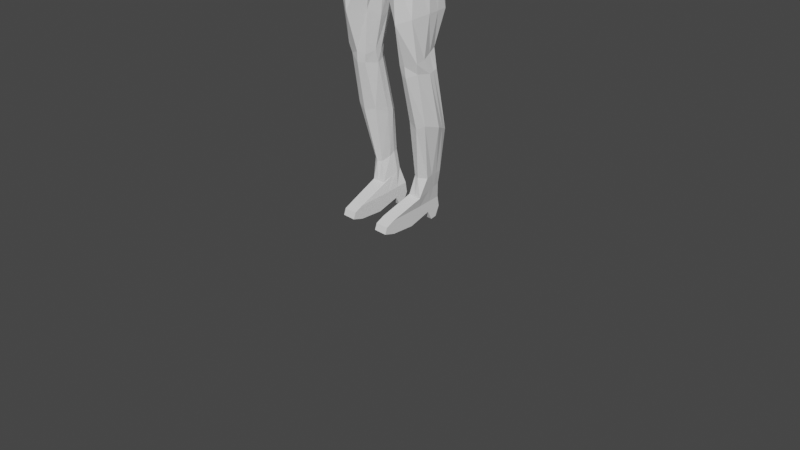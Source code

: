 # Source: ideling.blend  (saved by Blender 2.80.75; exported with 4.5.12 LTS)
import bpy
from mathutils import Matrix  # noqa: F401  (used for matrix-valued properties, if any)

bpy.ops.wm.read_factory_settings(use_empty=True)
scene = bpy.context.scene
scene.name = 'Scene'

# ---- collections
col_collection = bpy.data.collections.new('Collection'); scene.collection.children.link(col_collection)

# ---- world
world_world = bpy.data.worlds.new('World'); scene.world = world_world
world_world.use_nodes = True; world_world.node_tree.nodes.clear()
_N = world_world.node_tree.nodes; _L = world_world.node_tree.links
n0 = _N.new('ShaderNodeOutputWorld'); n0.name = 'World Output'; n0.location = (300, 300)
n1 = _N.new('ShaderNodeBackground'); n1.name = 'Background'; n1.location = (10, 300)
n1.inputs[0].default_value = (0.05088, 0.05088, 0.05088, 1.0)
_L.new(n1.outputs[0], n0.inputs[0])
n0.is_active_output = True
world_world.color = (0.05088, 0.05088, 0.05088)
world_world.use_sun_shadow = False
world_world.sun_shadow_jitter_overblur = 0.0

# ---- cameras
cam_camera = bpy.data.cameras.new('Camera')
cam_camera.clip_end = 100.0
cam_camera.ortho_scale = 7.314

# ---- meshes
me_cube = bpy.data.meshes.new('Cube')
me_cube.from_pydata([(-0.2588, -0.2378, 3.463), (-0.2626, -0.2305, 3.72), (-0.2278, 0.2073, 3.456), (-0.2214, 0.2184, 3.578), (1.124e-18, 0.3099, 4.006), (-0.004493, -0.2829, 3.995), (-0.3076, 0.2747, 3.974), (-0.3454, -0.2459, 3.984), (4.385e-17, 0.2187, 3.42), (-3.936e-17, 0.2187, 3.604), (4.966e-17, -0.3386, 3.446), (2.249e-18, -0.3149, 3.792), (-0.3411, -0.1792, 4.149), (-0.3386, 0.2795, 4.145), (1.124e-18, 0.2795, 4.196), (3.373e-18, -0.2289, 4.206), (-0.2873, -0.05104, 4.48), (-0.2667, 0.1642, 4.488), (-2.249e-18, 0.1529, 4.51), (-6.747e-18, -0.06681, 4.49), (4.966e-17, -0.3386, 3.446), (2.249e-18, -0.3149, 3.792), (-0.3886, 0.2664, 3.141), (-0.3283, -0.2612, 3.187), (-0.09944, 0.278, 2.899), (4.966e-17, -0.3695, 2.788), (4.966e-17, -0.3695, 2.788), (-0.48, 0.1025, 2.705), (-0.4631, -0.2618, 2.687), (-0.1221, 0.1573, 2.688), (-0.06864, -0.2954, 2.667), (-0.4465, 0.01935, 1.898), (-0.4671, -0.2183, 1.787), (-0.2061, -0.007127, 1.794), (-0.2361, -0.2142, 1.72), (-0.3718, 0.1959, 0.5948), (-0.3718, 0.02527, 0.5571), (-0.2433, 0.1943, 0.6349), (-0.2387, -0.01175, 0.5616), (-0.3334, 0.2096, 0.4436), (-0.3334, -0.03778, 0.3483), (-0.2075, 0.2037, 0.4413), (-0.1868, -0.03778, 0.3484), (-0.434, 0.2313, 3.066), (-0.3984, -0.2829, 3.01), (-0.03552, -0.3579, 2.752), (-0.448, 0.1781, 1.061), (-0.4593, -0.1004, 1.157), (-0.2406, -0.08905, 1.143), (-0.2412, 0.1603, 1.085), (-0.3036, 0.108, 0.1479), (-0.3036, -0.3547, 0.06444), (-0.1569, 0.108, 0.1481), (-0.1569, -0.3547, 0.06458), (-0.4642, -0.282, 2.209), (-0.1808, -0.2358, 2.17), (-0.5191, 0.08166, 2.264), (-0.1804, 0.07202, 2.13), (-0.2934, 0.2636, 3.219), (-0.2874, -0.2469, 3.304), (4.966e-17, -0.3541, 3.117), (6.802e-17, 0.3134, 2.982), (-0.4493, -0.1937, 1.683), (-0.2407, 0.02061, 1.695), (-0.4809, 0.01991, 1.702), (-0.2539, -0.2064, 1.632), (-0.1234, 0.2263, 3.431), (-0.192, 0.3099, 4.02), (-0.1402, -0.3149, 3.756), (-0.2079, -0.2924, 4.019), (-0.1402, 0.2187, 3.568), (-0.1492, -0.3386, 3.446), (-0.1807, 0.2795, 4.169), (-0.1807, -0.2289, 4.179), (-0.1322, 0.1529, 4.574), (-0.1322, -0.06681, 4.554), (-0.1492, -0.3386, 3.446), (-0.1402, -0.3149, 3.756), (-0.1978, 0.3439, 2.896), (-0.2071, -0.3695, 3.066), (-0.3245, 0.1676, 2.678), (-0.3245, -0.3897, 2.704), (-0.3368, 0.05093, 1.817), (-0.3266, -0.2426, 1.738), (-0.3021, 0.2048, 0.6085), (-0.2917, -0.027, 0.5545), (-0.265, 0.2096, 0.4437), (-0.265, -0.03778, 0.3483), (-0.2747, -0.3791, 2.953), (-0.3273, 0.2996, 2.85), (-0.363, -0.1224, 1.103), (-0.3577, 0.2279, 1.011), (-0.2352, 0.108, 0.148), (-0.2352, -0.3547, 0.06451), (-0.333, 0.1502, 2.194), (-0.333, -0.3649, 2.154), (-0.1672, 0.3867, 3.041), (-0.1672, -0.3541, 3.269), (-0.3397, 0.06578, 1.741), (-0.3339, -0.2317, 1.623), (-0.2803, -0.05707, 3.452), (-0.2626, -0.04811, 3.63), (-0.3597, -0.002532, 4.031), (1.124e-18, -0.002532, 4.006), (-1.855e-17, -0.04811, 3.698), (4.676e-17, -0.05992, 3.433), (-0.3386, 0.02532, 4.15), (2.249e-18, 0.02532, 4.201), (-0.2795, 0.04304, 4.5), (-4.498e-18, 0.04304, 4.5), (-0.4089, -0.05637, 3.224), (-0.0002641, -0.05627, 2.778), (-0.5335, -0.1381, 2.686), (-0.06723, -0.111, 2.693), (-0.4705, -0.1278, 1.814), (-0.1905, -0.1268, 1.752), (-0.3718, 0.08741, 0.5775), (-0.2242, 0.0863, 0.5963), (-0.3334, 0.08591, 0.396), (-0.1868, 0.08591, 0.3961), (-0.04698, -0.07813, 2.723), (-0.4933, -0.07781, 3.1), (-0.2131, 0.05522, 1.072), (-0.4871, 0.05522, 1.114), (-0.3036, -0.1162, 0.0665), (-0.1569, -0.1162, 0.06663), (-0.1302, -0.1073, 2.094), (-0.5103, -0.1073, 2.244), (6.503e-17, -0.01421, 3.021), (-0.3333, -0.01536, 3.283), (-0.4809, -0.06517, 1.668), (-0.199, -0.08459, 1.622), (-0.2352, -0.1162, 0.06656), (-0.1322, 0.04304, 4.564), (-0.3038, -0.3604, 0.2083), (-0.1571, -0.3604, 0.2084), (-0.3038, 0.2384, 0.278), (-0.1571, 0.2384, 0.2782), (-0.2354, 0.2384, 0.2781), (-0.2354, -0.3604, 0.2083), (-0.1571, -0.00403, 0.2453), (-0.3038, -0.00403, 0.2452), (-0.2352, -0.47, 0.09409), (-0.1569, -0.47, 0.09416), (-0.3038, -0.4473, 0.1605), (-0.3036, -0.47, 0.09403), (-0.2354, -0.4473, 0.1606), (-0.1572, -0.4473, 0.1606), (-0.2351, 0.1557, 0.05517), (-0.3034, 0.1557, 0.05511), (-0.3037, 0.2149, 0.06921), (-0.1568, 0.1557, 0.05525), (-0.2353, 0.2149, 0.06927), (-0.157, 0.2149, 0.06934), (-0.3037, 0.2564, 0.1709), (-0.3035, 0.1334, 0.09849), (-0.2353, 0.2564, 0.171), (-0.1569, 0.1334, 0.09863), (-0.1571, 0.2564, 0.171), (-0.2351, 0.1334, 0.09856), (-4.685e-18, -0.4035, 5.462), (2.889e-17, -0.3262, 4.736), (2.343e-18, 0.3578, 5.494), (1.406e-17, 0.3543, 4.669), (-0.3191, -0.3262, 4.796), (-0.3478, -0.367, 5.424), (-0.2917, 0.3403, 4.703), (-0.3492, 0.3183, 5.458), (0.0, -0.4387, 4.96), (3.123e-18, -0.4739, 5.267), (-2.421e-17, 0.4985, 4.851), (3.904e-18, 0.5161, 5.27), (-0.3689, -0.4182, 4.942), (-0.393, -0.4257, 5.296), (-0.3836, 0.413, 5.33), (-0.3542, 0.4689, 4.892), (-7.809e-19, 0.189, 5.605), (-4.685e-18, -0.2171, 5.637), (-0.241, 0.1865, 5.55), (-0.2374, -0.2171, 5.576), (-6.247e-18, 0.5336, 5.064), (-0.3941, 0.4498, 5.111), (-6.247e-18, -0.393, 5.064), (-0.3597, -0.4009, 5.056), (2.147e-17, 0.01407, 4.702), (-1.171e-18, -0.02286, 5.478), (-0.3191, 0.01407, 4.762), (-0.3508, -0.02286, 5.457), (-0.4176, 0.02989, 4.867), (-0.4176, 0.0211, 5.286), (-5.466e-18, -0.01407, 5.634), (-0.2374, -0.01407, 5.572), (-0.4387, 0.07033, 5.054), (-0.2152, -0.3262, 4.776), (-0.1575, 0.3681, 5.503), (-0.1628, 0.3679, 4.679), (-0.2365, -0.4035, 5.448), (-0.2815, -0.4387, 4.934), (-0.2815, -0.4739, 5.279), (-0.2105, 0.5135, 4.851), (-0.2224, 0.5173, 5.285), (-0.1601, 0.189, 5.589), (-0.1601, -0.2171, 5.596), (-0.2216, 0.5503, 5.065), (-0.2958, -0.393, 5.057), (-0.1546, -0.01414, 5.626), (-0.2152, 0.01407, 4.743), (-0.6123, 0.02468, 4.197), (-0.5872, 0.2312, 4.204), (-0.4618, 0.0424, 4.398), (-0.4776, 0.1724, 4.38), (-0.4705, -0.06322, 4.378), (-0.6147, -0.1429, 4.199), (-0.6837, 0.2637, 3.561), (-0.6912, 0.4127, 3.576), (-0.7038, 0.149, 3.593), (-0.8366, 0.2595, 3.665), (-0.8526, 0.3488, 3.655), (-0.8445, 0.1647, 3.654), (-1.142, 0.1225, 2.924), (-2.249e-18, 0.1391, 4.659), (-0.1136, 0.1391, 4.69), (-4.498e-18, 0.02926, 4.649), (-0.7026, 0.2664, 3.485), (-0.7308, 0.412, 3.504), (-0.7393, 0.1926, 3.488), (-0.9234, 0.2657, 3.548), (-0.9076, 0.3908, 3.549), (-0.9245, 0.1649, 3.528), (-1.054, 0.1027, 2.815), (-1.087, 0.2215, 2.867), (-1.066, 0.07106, 2.812), (-1.154, 0.1228, 2.889), (-1.171, 0.2198, 2.896), (-1.159, 0.07041, 2.87), (-1.053, 0.1268, 2.663), (-1.096, 0.2447, 2.707), (-1.099, 0.06331, 2.693), (-1.318, 0.1261, 2.721), (-1.29, 0.2297, 2.722), (-1.291, 0.04183, 2.695), (-8.916e-18, -0.0464, 4.649), (-0.1136, -0.0464, 4.679), (-0.1136, 0.02926, 4.68), (-0.2661, -0.236, 3.382), (4.966e-17, -0.3463, 3.281), (0.0004381, 0.2859, 3.195), (-0.2479, 0.2552, 3.32), (-0.1571, -0.3478, 3.358), (-0.145, 0.3134, 3.252), (-0.2964, -0.03707, 3.37), (5.589e-17, -0.03707, 3.227), (-0.3508, 0.1675, 5.465), (-0.3859, 0.2494, 4.879), (-0.4176, 0.2686, 5.287), (-0.2374, 0.08747, 5.57), (-0.4387, 0.302, 5.054), (1.776e-17, 0.1842, 4.686), (5.856e-19, 0.1675, 5.486), (-0.3191, 0.1842, 4.746), (-5.856e-18, 0.08747, 5.632), (-0.2152, 0.1842, 4.726), (-0.1521, 0.09724, 5.614), (2.662e-17, -0.2221, 4.726), (-3.61e-18, -0.2871, 5.467), (-0.3191, -0.2221, 4.785), (-4.924e-18, -0.155, 5.636), (-0.3508, -0.2871, 5.446), (-0.4176, -0.2953, 4.905), (-0.4176, -0.3224, 5.285), (-0.2374, -0.155, 5.575), (-0.4387, -0.2512, 5.054), (-0.1554, -0.1551, 5.609), (-0.2152, -0.2221, 4.766), (-0.3508, -0.155, 5.451), (-0.4176, -0.1327, 4.886), (-0.4176, -0.1507, 5.285), (-0.2374, -0.08454, 5.573), (-0.4387, -0.09045, 5.054), (2.405e-17, -0.104, 4.714), (-2.391e-18, -0.155, 5.472), (-0.3191, -0.104, 4.774), (-5.195e-18, -0.08454, 5.635), (-0.155, -0.08461, 5.617), (-0.2152, -0.104, 4.754), (-0.3639, -0.44, 5.173), (-1.562e-18, -0.4334, 5.165), (-0.2886, -0.4334, 5.168), (-0.4281, -0.2868, 5.169), (-0.4281, -0.1206, 5.17), (-0.03269, -0.3262, 4.742), (-0.02394, 0.3594, 5.495), (-0.03198, 0.5008, 4.851), (-0.03379, 0.5162, 5.272), (-0.02432, 0.189, 5.603), (-0.03367, 0.5362, 5.064), (-0.02349, -0.01408, 5.632), (-0.02473, 0.3564, 4.671), (-0.03593, -0.4035, 5.46), (-0.04278, -0.4387, 4.956), (-0.04278, -0.4739, 5.269), (-0.02432, -0.2171, 5.631), (-0.04494, -0.393, 5.063), (-0.03269, 0.01407, 4.709), (-0.02311, 0.08895, 5.629), (-0.03269, 0.1842, 4.692), (-0.02361, -0.155, 5.632), (-0.03269, -0.2221, 4.732), (-0.03269, -0.104, 4.72), (-0.02355, -0.08455, 5.632), (-0.04386, -0.4334, 5.166), (-0.08396, 0.3613, 4.674), (-0.122, -0.4035, 5.455), (-0.1452, -0.4387, 4.947), (-0.1452, -0.4739, 5.273), (-0.08257, -0.2171, 5.616), (-0.1526, -0.393, 5.06), (-0.111, 0.01407, 4.723), (-0.111, 0.1842, 4.707), (-0.111, -0.2221, 4.746), (-0.111, -0.104, 4.735), (-0.1489, -0.4334, 5.166), (-0.111, -0.3262, 4.757), (-0.08126, 0.3631, 5.499), (-0.1086, 0.5062, 4.851), (-0.1147, 0.5167, 5.278), (-0.08257, 0.189, 5.597), (-0.1143, 0.5422, 5.064), (-0.07976, -0.01411, 5.63), (-0.07847, 0.09251, 5.623), (-0.08015, -0.155, 5.622), (-0.07995, -0.08458, 5.626), (-0.2626, 0.09238, 3.581), (-0.3597, 0.162, 4.031), (-0.3386, 0.1591, 4.148), (-0.2795, 0.1009, 4.505), (-0.04634, 0.08263, 2.734), (-0.2109, 0.1164, 1.08), (-0.1393, -0.0136, 2.11), (6.917e-17, 0.1892, 2.989), (-0.201, -0.02547, 1.662), (-0.2545, 0.08966, 3.454), (1.124e-18, 0.162, 4.006), (-2.951e-17, 0.09238, 3.649), (4.523e-17, 0.08679, 3.426), (1.657e-18, 0.1591, 4.198), (-3.314e-18, 0.1009, 4.505), (-0.4198, 0.1085, 3.179), (-0.0004031, 0.122, 2.775), (-0.5538, -0.02918, 2.698), (-0.06723, 0.0357, 2.686), (-0.4579, -0.05032, 1.858), (-0.1838, -0.06003, 1.756), (-0.3718, 0.1445, 0.5866), (-0.2265, 0.1435, 0.6314), (-0.3334, 0.151, 0.4211), (-0.1868, 0.151, 0.4212), (-0.4968, 0.0673, 3.088), (-0.4665, 0.1199, 1.086), (-0.3036, 0.001813, 0.1094), (-0.1569, 0.001813, 0.1095), (-0.5149, -0.007821, 2.254), (-0.3195, 0.1489, 3.252), (-0.4809, -0.02038, 1.686), (-0.2352, 0.001813, 0.1094), (-0.1322, 0.1009, 4.57), (-0.1571, 0.1236, 0.2626), (-0.3038, 0.1236, 0.2625), (-0.6123, 0.1585, 4.194), (-0.4618, 0.1002, 4.404), (-0.6788, 0.3406, 3.564), (-0.858, 0.3118, 3.658), (-0.1136, 0.0871, 4.685), (-3.314e-18, 0.0871, 4.655), (-0.7013, 0.3604, 3.493), (-0.9221, 0.3597, 3.555), (-1.082, 0.1723, 2.853), (-1.175, 0.1717, 2.911), (-1.056, 0.1916, 2.671), (-1.321, 0.191, 2.729), (-0.2829, 0.1168, 3.34), (-0.4009, 0.04261, 4.432), (-0.4065, -0.0377, 4.419), (-0.5362, -0.1978, 4.18), (-0.5209, 0.2791, 4.176), (-0.4138, 0.1596, 4.415), (-0.7827, 0.1209, 3.641), (-0.8084, 0.4123, 3.633), (-0.8822, 0.113, 3.52), (-0.8473, 0.4445, 3.541), (-1.128, 0.07063, 2.85), (-1.14, 0.2172, 2.91), (-1.235, -0.003896, 2.733), (-1.23, 0.1264, 2.702), (-1.235, 0.2495, 2.718), (-1.233, 0.1912, 2.71), (-0.4009, 0.1005, 4.438), (-0.3431, -0.05101, 4.454), (-0.4296, 0.2793, 4.161), (-0.3402, 0.165, 4.455), (-0.7497, 0.4125, 3.605), (-0.7759, 0.4465, 3.525), (-1.124, 0.2263, 2.892), (-1.142, 0.1266, 2.682), (-1.147, 0.2498, 2.698), (-0.3401, 0.04283, 4.466), (-0.4406, -0.2029, 4.165), (-0.7573, 0.099, 3.598), (-0.7917, 0.1032, 3.465), (-1.097, 0.07084, 2.831), (-1.147, -0.003681, 2.714), (-1.144, 0.1914, 2.691), (-0.3401, 0.1007, 4.471), (-1.423e-18, -0.1521, 4.34), (-0.3148, -0.1522, 4.309), (-0.3065, 0.2295, 4.306), (-4.743e-19, 0.2195, 4.345), (-0.1577, 0.2195, 4.361), (-0.1577, -0.1521, 4.357), (-9.487e-19, 0.03372, 4.343), (-0.5463, -0.1051, 4.284), (-0.5352, 0.2033, 4.287), (-0.541, 0.03308, 4.292), (-0.541, 0.1309, 4.293), (-6.989e-19, 0.1315, 4.344), (-0.4702, 0.2225, 4.289), (-0.4667, -0.1385, 4.297), (-0.3886, -0.1447, 4.305), (-0.3872, 0.2251, 4.3), (-0.3891, 0.2661, 3.14), (-0.3876, 0.2668, 3.139), (-1.147, 0.06743, 2.905), (-1.048, 0.06957, 2.848), (-1.035, 0.1035, 2.851), (-1.068, 0.2238, 2.901), (-1.156, 0.221, 2.931), (-1.061, 0.1745, 2.887), (-1.162, 0.1738, 2.945), (-1.115, 0.06478, 2.886), (-1.124, 0.2215, 2.944), (-1.08, 0.06444, 2.865), (-1.105, 0.2302, 2.926)], [(20, 26), (344, 105), (128, 339), (8, 344)], [(341, 332, 3, 2), (102, 7, 12, 106), (70, 3, 6, 67), (418, 413, 19, 75), (68, 11, 5, 69), (343, 9, 4, 342), (101, 1, 7, 102), (66, 70, 9, 8), (69, 5, 15, 73), (67, 6, 13, 72), (342, 4, 14, 345), (133, 108, 16, 75), (106, 12, 215, 213), (424, 416, 18, 346), (417, 415, 17, 74), (362, 58, 22, 347), (10, 11, 21, 20), (71, 10, 20, 76), (357, 43, 27, 349), (97, 59, 23, 79), (96, 61, 24, 78), (79, 23, 44, 88), (95, 54, 32, 83), (120, 45, 30, 113), (80, 89, 78, 29), (88, 44, 28, 81), (358, 46, 35, 353), (361, 56, 31, 351), (126, 55, 34, 115), (94, 57, 33, 82), (117, 38, 42, 119), (122, 48, 38, 117), (91, 49, 37, 84), (90, 47, 36, 85), (134, 51, 145, 144), (84, 37, 41, 86), (85, 36, 40, 87), (353, 35, 39, 355), (111, 25, 45, 120), (347, 22, 429, 43, 357), (99, 62, 47, 90), (98, 63, 49, 91), (131, 65, 48, 122), (363, 64, 46, 358), (364, 92, 52, 360), (367, 136, 50, 359), (140, 135, 53, 125), (154, 156, 152, 150), (80, 29, 57, 94), (113, 30, 55, 126), (349, 27, 56, 361), (81, 28, 54, 95), (251, 245, 60, 128), (248, 244, 59, 97), (380, 247, 58, 362), (351, 31, 64, 363), (115, 34, 65, 131), (82, 33, 63, 98), (83, 32, 62, 99), (34, 83, 99, 65), (31, 82, 98, 64), (245, 248, 97, 60), (247, 249, 96, 58), (30, 81, 95, 55), (27, 80, 94, 56), (155, 154, 150, 149), (359, 50, 92, 364), (64, 98, 91, 46), (65, 99, 90, 48), (22, 430, 429), (38, 85, 87, 42), (35, 84, 86, 39), (139, 134, 144, 146), (48, 90, 85, 38), (46, 91, 84, 35), (56, 94, 82, 31), (45, 88, 81, 30), (43, 89, 80, 27), (55, 95, 83, 34), (25, 79, 88, 45), (58, 96, 430, 22), (60, 97, 79, 25), (0, 76, 77, 1), (20, 21, 77, 76), (416, 417, 74, 18), (18, 74, 221, 220), (4, 67, 72, 14), (7, 69, 73, 12), (2, 3, 70, 66), (1, 68, 69, 7), (414, 418, 75, 16), (11, 68, 77, 21), (9, 70, 67, 4), (19, 109, 222, 241), (51, 124, 132, 93), (352, 115, 131, 340), (32, 114, 130, 62), (244, 250, 129, 59), (28, 112, 127, 54), (350, 113, 126, 338), (366, 140, 125, 360), (134, 141, 124, 51), (93, 132, 125, 53), (62, 130, 123, 47), (340, 131, 122, 337), (23, 110, 121, 44), (348, 111, 120, 336), (36, 116, 118, 40), (337, 122, 117, 354), (354, 117, 119, 356), (338, 126, 115, 352), (54, 127, 114, 32), (47, 123, 116, 36), (336, 120, 113, 350), (44, 121, 112, 28), (59, 129, 110, 23), (413, 419, 109, 19), (382, 381, 209, 211), (365, 335, 108, 133), (5, 103, 107, 15), (332, 101, 102, 333), (11, 104, 103, 5), (333, 102, 106, 334), (0, 1, 101, 100), (40, 118, 141, 134), (356, 119, 140, 366), (42, 87, 139, 135), (39, 86, 138, 136), (86, 41, 137, 138), (119, 42, 135, 140), (355, 39, 136, 367), (87, 40, 134, 139), (146, 144, 145, 142), (147, 146, 142, 143), (51, 93, 142, 145), (93, 53, 143, 142), (53, 135, 147, 143), (135, 139, 146, 147), (152, 153, 151, 148), (150, 152, 148, 149), (158, 157, 151, 153), (156, 158, 153, 152), (157, 159, 148, 151), (159, 155, 149, 148), (92, 50, 155, 159), (52, 92, 159, 157), (138, 137, 158, 156), (137, 52, 157, 158), (50, 136, 154, 155), (136, 138, 156, 154), (293, 291, 162, 171), (259, 253, 175, 166), (307, 263, 161, 290), (287, 198, 173, 285), (254, 252, 167, 174), (193, 197, 172, 164), (198, 196, 165, 173), (297, 292, 170, 163), (258, 162, 176, 260), (272, 270, 179, 202), (267, 165, 179, 270), (298, 160, 177, 301), (194, 167, 178, 201), (292, 295, 180, 170), (253, 256, 181, 175), (197, 204, 183, 172), (275, 278, 192, 188), (252, 187, 191, 255), (262, 255, 191, 205), (280, 185, 190, 282), (276, 274, 187, 189), (305, 257, 184, 303), (281, 275, 188, 186), (259, 261, 206, 186), (329, 262, 205, 328), (313, 316, 204, 197), (175, 181, 203, 199), (323, 194, 201, 326), (165, 196, 202, 179), (330, 272, 202, 315), (166, 175, 199, 195), (314, 312, 196, 198), (322, 313, 197, 193), (321, 314, 198, 287), (265, 273, 193, 164), (174, 167, 194, 200), (422, 420, 211, 209), (423, 422, 209, 369), (426, 382, 211, 420), (398, 13, 214, 400), (425, 384, 208, 421), (396, 385, 210, 369), (373, 372, 243, 222), (383, 212, 218, 386), (334, 106, 213, 370), (212, 207, 216, 218), (368, 208, 217, 371), (216, 226, 228, 218), (387, 389, 227, 217), (407, 408, 225, 215), (213, 215, 225, 223), (433, 432, 231, 229), (431, 219, 232, 234), (365, 133, 243, 372), (222, 243, 242, 241), (390, 234, 240, 392), (402, 230, 236, 404), (441, 434, 230, 402), (438, 431, 234, 390), (437, 435, 233, 377), (436, 433, 229, 376), (393, 392, 240, 238), (395, 393, 238, 379), (377, 233, 239, 379), (376, 229, 235, 378), (234, 232, 238, 240), (229, 231, 237, 235), (370, 213, 223, 374), (371, 375, 226, 216), (346, 18, 220, 373), (75, 19, 241, 242), (133, 75, 242, 243), (0, 100, 250, 244), (2, 66, 249, 247), (10, 71, 248, 245), (341, 2, 247, 380), (71, 0, 244, 248), (105, 10, 245, 251), (326, 201, 262, 329), (166, 195, 261, 259), (297, 163, 257, 305), (201, 178, 255, 262), (167, 252, 255, 178), (188, 192, 256, 253), (185, 258, 260, 190), (189, 187, 252, 254), (186, 188, 253, 259), (281, 284, 273, 265), (331, 283, 272, 330), (164, 172, 268, 265), (173, 165, 267, 269), (285, 173, 269, 288), (160, 264, 266, 177), (172, 183, 271, 268), (274, 267, 270, 277), (283, 277, 270, 272), (308, 279, 263, 307), (303, 184, 279, 308), (205, 191, 277, 283), (187, 274, 277, 191), (328, 205, 283, 331), (186, 206, 284, 281), (265, 268, 275, 281), (269, 267, 274, 276), (288, 269, 276, 289), (264, 280, 282, 266), (268, 271, 278, 275), (316, 321, 287, 204), (204, 287, 285, 183), (325, 327, 203, 200), (200, 203, 181, 174), (174, 181, 256, 254), (254, 256, 192, 189), (189, 192, 278, 276), (278, 271, 288, 289), (271, 183, 285, 288), (171, 180, 295, 293), (182, 286, 310, 302), (190, 296, 309, 282), (317, 303, 308, 320), (320, 308, 307, 319), (282, 309, 306, 266), (311, 297, 305, 318), (176, 294, 304, 260), (286, 169, 300, 310), (161, 168, 299, 290), (169, 160, 298, 300), (266, 306, 301, 177), (162, 291, 294, 176), (168, 182, 302, 299), (260, 304, 296, 190), (318, 305, 303, 317), (324, 327, 295, 292), (312, 298, 301, 315), (311, 324, 292, 297), (319, 307, 290, 322), (325, 323, 291, 293), (200, 194, 323, 325), (273, 319, 322, 193), (195, 199, 324, 311), (196, 312, 315, 202), (199, 203, 327, 324), (261, 318, 317, 206), (195, 311, 318, 261), (284, 320, 319, 273), (206, 317, 320, 284), (293, 295, 327, 325), (302, 310, 321, 316), (296, 328, 331, 309), (309, 331, 330, 306), (294, 326, 329, 304), (310, 300, 314, 321), (290, 299, 313, 322), (300, 298, 312, 314), (306, 330, 315, 301), (291, 323, 326, 294), (299, 302, 316, 313), (304, 329, 328, 296), (100, 341, 380, 250), (109, 346, 373, 222), (217, 227, 375, 371), (214, 370, 374, 224), (230, 376, 378, 236), (232, 377, 379, 238), (394, 395, 379, 239), (434, 436, 376, 230), (219, 437, 377, 232), (74, 365, 372, 221), (207, 368, 371, 216), (13, 334, 370, 214), (220, 221, 372, 373), (381, 396, 369, 209), (421, 423, 369, 210), (118, 355, 367, 141), (41, 356, 366, 137), (6, 333, 334, 13), (3, 332, 333, 6), (74, 17, 335, 365), (61, 339, 348, 24), (57, 338, 352, 33), (37, 354, 356, 41), (49, 337, 354, 37), (63, 340, 337, 49), (137, 366, 360, 52), (29, 350, 338, 57), (33, 352, 340, 63), (124, 359, 364, 132), (114, 351, 363, 130), (250, 380, 362, 129), (112, 349, 361, 127), (141, 367, 359, 124), (132, 364, 360, 125), (130, 363, 358, 123), (110, 347, 357, 121), (116, 353, 355, 118), (127, 361, 351, 114), (123, 358, 353, 116), (121, 357, 349, 112), (129, 362, 347, 110), (419, 424, 346, 109), (103, 342, 345, 107), (104, 343, 342, 103), (100, 101, 332, 341), (405, 412, 396, 381), (404, 411, 395, 394), (411, 403, 393, 395), (403, 410, 392, 393), (440, 438, 390, 409), (435, 439, 391, 233), (233, 391, 394, 239), (409, 390, 392, 410), (218, 228, 388, 386), (400, 401, 389, 387), (406, 383, 386, 407), (412, 399, 385, 396), (428, 398, 384, 425), (208, 384, 387, 217), (427, 397, 382, 426), (397, 405, 381, 382), (16, 108, 405, 397), (414, 16, 397, 427), (415, 13, 398, 428), (335, 17, 399, 412), (12, 406, 407, 215), (214, 224, 401, 400), (231, 409, 410, 237), (432, 440, 409, 231), (235, 237, 410, 403), (378, 235, 403, 411), (236, 378, 411, 404), (108, 335, 412, 405), (439, 441, 402, 391), (391, 402, 404, 394), (386, 388, 408, 407), (384, 398, 400, 387), (17, 415, 428, 399), (12, 414, 427, 406), (406, 427, 426, 383), (399, 428, 425, 385), (107, 345, 424, 419), (208, 368, 423, 421), (385, 425, 421, 210), (383, 426, 420, 212), (368, 207, 422, 423), (207, 212, 420, 422), (15, 107, 419, 413), (12, 73, 418, 414), (14, 72, 417, 416), (72, 13, 415, 417), (345, 14, 416, 424), (73, 15, 413, 418), (249, 66, 8, 246), (96, 249, 246, 61), (348, 336, 29), (350, 29, 336), (24, 348, 29, 78), (389, 401, 441, 439), (429, 430, 78, 89, 43), (430, 96, 78), (225, 408, 440, 432), (227, 389, 439, 435), (408, 388, 438, 440), (226, 375, 437, 219), (224, 374, 436, 434), (374, 223, 433, 436), (375, 227, 435, 437), (388, 228, 431, 438), (401, 224, 434, 441), (228, 226, 219, 431), (223, 225, 432, 433)])
_uv = me_cube.uv_layers.new(name='UVMap')
_uv.uv.foreach_set('vector', [0.375, 0.1908, 0.625, 0.1908, 0.625, 0.25, 0.375, 0.25, 0.625, 0.125, 0.625, 0.0, 0.625, 0.0, 0.625, 0.125, 0.625, 0.3083, 0.625, 0.25, 0.625, 0.25, 0.625, 0.3083, 0.625, 0.9417, 0.625, 0.875, 0.625, 0.875, 0.625, 0.9417, 0.625, 0.9417, 0.625, 0.875, 0.625, 0.875, 0.625, 0.9417, 0.0, 0.0, 0.0, 0.0, 0.0, 0.0, 0.0, 0.0, 0.625, 0.125, 0.625, 0.0, 0.625, 0.0, 0.625, 0.125, 0.375, 0.3083, 0.625, 0.3083, 0.625, 0.375, 0.375, 0.375, 0.625, 0.9417, 0.625, 0.875, 0.625, 0.875, 0.625, 0.9417, 0.625, 0.3083, 0.625, 0.25, 0.625, 0.25, 0.625, 0.3083, 0.0, 0.0, 0.0, 0.0, 0.0, 0.0, 0.0, 0.0, 0.8167, 0.625, 0.875, 0.625, 0.875, 0.75, 0.8167, 0.75, 0.625, 0.125, 0.625, 0.0, 0.625, 0.0, 0.625, 0.125, 0.0, 0.0, 0.0, 0.0, 0.0, 0.0, 0.0, 0.0, 0.625, 0.3083, 0.625, 0.25, 0.625, 0.25, 0.625, 0.3083, 0.375, 0.1908, 0.375, 0.25, 0.375, 0.25, 0.375, 0.1908, 0.0, 0.0, 0.0, 0.0, 0.0, 0.0, 0.0, 0.0, 0.0, 0.0, 0.0, 0.0, 0.0, 0.0, 0.0, 0.0, 0.375, 0.1908, 0.375, 0.25, 0.375, 0.25, 0.375, 0.1908, 0.0, 0.0, 0.0, 0.0, 0.0, 0.0, 0.0, 0.0, 0.375, 0.3083, 0.375, 0.375, 0.375, 0.375, 0.375, 0.3083, 0.0, 0.0, 0.0, 0.0, 0.0, 0.0, 0.0, 0.0, 0.0, 0.0, 0.0, 0.0, 0.0, 0.0, 0.0, 0.0, 0.0, 0.0, 0.0, 0.0, 0.0, 0.0, 0.0, 0.0, 0.375, 0.3083, 0.375, 0.3083, 0.375, 0.3083, 0.375, 0.375, 0.0, 0.0, 0.0, 0.0, 0.0, 0.0, 0.0, 0.0, 0.375, 0.1908, 0.375, 0.25, 0.375, 0.25, 0.375, 0.1908, 0.375, 0.1908, 0.375, 0.25, 0.375, 0.25, 0.375, 0.1908, 0.0, 0.0, 0.0, 0.0, 0.0, 0.0, 0.0, 0.0, 0.375, 0.3083, 0.375, 0.375, 0.375, 0.375, 0.375, 0.3083, 0.0, 0.0, 0.0, 0.0, 0.0, 0.0, 0.0, 0.0, 0.0, 0.0, 0.0, 0.0, 0.0, 0.0, 0.0, 0.0, 0.375, 0.3083, 0.375, 0.375, 0.375, 0.375, 0.375, 0.3083, 0.0, 0.0, 0.0, 0.0, 0.0, 0.0, 0.0, 0.0, 0.375, 0.0, 0.375, 0.0, 0.375, 0.0, 0.375, 0.0, 0.375, 0.3083, 0.375, 0.375, 0.375, 0.375, 0.375, 0.3083, 0.0, 0.0, 0.0, 0.0, 0.0, 0.0, 0.0, 0.0, 0.375, 0.1908, 0.375, 0.25, 0.375, 0.25, 0.375, 0.1908, 0.0, 0.0, 0.0, 0.0, 0.0, 0.0, 0.0, 0.0, 0.375, 0.1908, 0.375, 0.25, 0.375, 0.25, 0.375, 0.25, 0.375, 0.1908, 0.0, 0.0, 0.0, 0.0, 0.0, 0.0, 0.0, 0.0, 0.375, 0.3083, 0.375, 0.375, 0.375, 0.375, 0.375, 0.3083, 0.0, 0.0, 0.0, 0.0, 0.0, 0.0, 0.0, 0.0, 0.375, 0.1908, 0.375, 0.25, 0.375, 0.25, 0.375, 0.1908, 0.2862, 0.2353, 0.375, 0.3083, 0.375, 0.375, 0.2862, 0.2862, 0.375, 0.1908, 0.375, 0.25, 0.375, 0.25, 0.375, 0.1908, 0.0, 0.0, 0.0, 0.0, 0.0, 0.0, 0.0, 0.0, 0.375, 0.25, 0.375, 0.3083, 0.375, 0.3083, 0.375, 0.25, 0.375, 0.3083, 0.375, 0.375, 0.375, 0.375, 0.375, 0.3083, 0.0, 0.0, 0.0, 0.0, 0.0, 0.0, 0.0, 0.0, 0.375, 0.1908, 0.375, 0.25, 0.375, 0.25, 0.375, 0.1908, 0.0, 0.0, 0.0, 0.0, 0.0, 0.0, 0.0, 0.0, 0.0, 0.0, 0.0, 0.0, 0.0, 0.0, 0.0, 0.0, 0.0, 0.0, 0.0, 0.0, 0.0, 0.0, 0.0, 0.0, 0.375, 0.1908, 0.375, 0.25, 0.375, 0.25, 0.375, 0.1908, 0.375, 0.1908, 0.375, 0.25, 0.375, 0.25, 0.375, 0.1908, 0.0, 0.0, 0.0, 0.0, 0.0, 0.0, 0.0, 0.0, 0.375, 0.3083, 0.375, 0.375, 0.375, 0.375, 0.375, 0.3083, 0.0, 0.0, 0.0, 0.0, 0.0, 0.0, 0.0, 0.0, 0.0, 0.0, 0.0, 0.0, 0.0, 0.0, 0.0, 0.0, 0.375, 0.25, 0.375, 0.3083, 0.375, 0.3083, 0.375, 0.25, 0.0, 0.0, 0.0, 0.0, 0.0, 0.0, 0.0, 0.0, 0.375, 0.25, 0.375, 0.3083, 0.375, 0.3083, 0.375, 0.25, 0.0, 0.0, 0.0, 0.0, 0.0, 0.0, 0.0, 0.0, 0.375, 0.25, 0.375, 0.3083, 0.375, 0.3083, 0.375, 0.25, 0.375, 0.25, 0.375, 0.25, 0.375, 0.25, 0.375, 0.25, 0.2862, 0.1908, 0.375, 0.25, 0.375, 0.3083, 0.2862, 0.2353, 0.375, 0.25, 0.375, 0.3083, 0.375, 0.3083, 0.375, 0.25, 0.0, 0.0, 0.0, 0.0, 0.0, 0.0, 0.0, 0.0, 0.375, 0.25, 0.375, 0.2503, 0.375, 0.25, 0.0, 0.0, 0.0, 0.0, 0.0, 0.0, 0.0, 0.0, 0.375, 0.25, 0.375, 0.3083, 0.375, 0.3083, 0.375, 0.25, 0.0, 0.0, 0.0, 0.0, 0.0, 0.0, 0.0, 0.0, 0.0, 0.0, 0.0, 0.0, 0.0, 0.0, 0.0, 0.0, 0.375, 0.25, 0.375, 0.3083, 0.375, 0.3083, 0.375, 0.25, 0.375, 0.25, 0.375, 0.3083, 0.375, 0.3083, 0.375, 0.25, 0.0, 0.0, 0.0, 0.0, 0.0, 0.0, 0.0, 0.0, 0.375, 0.25, 0.375, 0.3083, 0.375, 0.3083, 0.375, 0.25, 0.0, 0.0, 0.0, 0.0, 0.0, 0.0, 0.0, 0.0, 0.0, 0.0, 0.0, 0.0, 0.0, 0.0, 0.0, 0.0, 0.375, 0.25, 0.375, 0.3083, 0.375, 0.2503, 0.375, 0.25, 0.0, 0.0, 0.0, 0.0, 0.0, 0.0, 0.0, 0.0, 0.375, 0.0, 0.375, 0.9417, 0.625, 0.9417, 0.625, 0.0, 0.375, 0.875, 0.625, 0.875, 0.625, 0.9417, 0.375, 0.9417, 0.625, 0.375, 0.625, 0.3083, 0.625, 0.3083, 0.625, 0.375, 0.625, 0.375, 0.625, 0.3083, 0.625, 0.3083, 0.625, 0.375, 0.625, 0.375, 0.625, 0.3083, 0.625, 0.3083, 0.625, 0.375, 0.625, 1.0, 0.625, 0.9417, 0.625, 0.9417, 0.625, 1.0, 0.375, 0.25, 0.625, 0.25, 0.625, 0.3083, 0.375, 0.3083, 0.625, 1.0, 0.625, 0.9417, 0.625, 0.9417, 0.625, 1.0, 0.625, 1.0, 0.625, 0.9417, 0.625, 0.9417, 0.625, 1.0, 0.625, 0.875, 0.625, 0.9417, 0.625, 0.9417, 0.625, 0.875, 0.625, 0.375, 0.625, 0.3083, 0.625, 0.3083, 0.625, 0.375, 0.0, 0.0, 0.0, 0.0, 0.0, 0.0, 0.0, 0.0, 0.0, 0.0, 0.1875, 0.125, 0.1875, 0.1541, 0.0, 0.0, 0.0, 0.0, 0.0, 0.0, 0.0, 0.0, 0.0, 0.0, 0.375, 0.0, 0.375, 0.125, 0.375, 0.125, 0.375, 0.0, 0.375, 7.807e-10, 0.375, 0.125, 0.375, 0.125, 0.375, 1.561e-09, 0.375, 0.0, 0.375, 0.125, 0.375, 0.125, 0.375, 0.0, 0.0, 0.0, 0.0, 0.0, 0.0, 0.0, 0.0, 0.0, 0.0, 0.0, 0.0, 0.0, 0.0, 0.0, 0.0, 0.0, 0.375, 0.0, 0.375, 0.125, 0.375, 0.125, 0.375, 0.0, 0.0, 0.0, 0.1875, 0.1541, 0.1875, 0.1875, 0.0, 0.0, 0.375, 0.0, 0.375, 0.125, 0.375, 0.125, 0.375, 0.0, 0.0, 0.0, 0.0, 0.0, 0.0, 0.0, 0.0, 0.0, 0.375, 0.0, 0.375, 0.125, 0.375, 0.125, 0.375, 0.0, 0.0, 0.0, 0.0, 0.0, 0.0, 0.0, 0.0, 0.0, 0.375, 0.0, 0.375, 0.125, 0.375, 0.125, 0.375, 0.0, 0.0, 0.0, 0.0, 0.0, 0.0, 0.0, 0.0, 0.0, 0.0, 0.0, 0.0, 0.0, 0.0, 0.0, 0.0, 0.0, 0.0, 0.0, 0.0, 0.0, 0.0, 0.0, 0.0, 0.0, 0.375, 0.0, 0.375, 0.125, 0.375, 0.125, 0.375, 0.0, 0.375, 0.0, 0.375, 0.125, 0.375, 0.125, 0.375, 0.0, 0.0, 0.0, 0.0, 0.0, 0.0, 0.0, 0.0, 0.0, 0.375, 0.0, 0.375, 0.125, 0.375, 0.125, 0.375, 0.0, 0.375, 1.561e-09, 0.375, 0.125, 0.375, 0.125, 0.375, 0.0, 0.0, 0.0, 0.0, 0.0, 0.0, 0.0, 0.0, 0.0, 0.875, 0.75, 0.875, 0.625, 0.875, 0.625, 0.875, 0.75, 0.8167, 0.5592, 0.875, 0.5592, 0.875, 0.625, 0.8167, 0.625, 0.0, 0.0, 0.0, 0.0, 0.0, 0.0, 0.0, 0.0, 0.625, 0.1908, 0.625, 0.125, 0.625, 0.125, 0.625, 0.1908, 0.0, 0.0, 0.0, 0.0, 0.0, 0.0, 0.0, 0.0, 0.625, 0.1908, 0.625, 0.125, 0.625, 0.125, 0.625, 0.1908, 0.375, 0.0, 0.625, 0.0, 0.625, 0.125, 0.375, 0.125, 0.375, 0.0, 0.375, 0.125, 0.375, 0.125, 0.375, 0.0, 0.0, 0.0, 0.0, 0.0, 0.0, 0.0, 0.0, 0.0, 0.0, 0.0, 0.0, 0.0, 0.0, 0.0, 0.0, 0.0, 0.375, 0.25, 0.375, 0.3083, 0.375, 0.3083, 0.375, 0.25, 0.375, 0.3083, 0.375, 0.375, 0.375, 0.375, 0.375, 0.3083, 0.0, 0.0, 0.0, 0.0, 0.0, 0.0, 0.0, 0.0, 0.375, 0.1908, 0.375, 0.25, 0.375, 0.25, 0.375, 0.1908, 0.0, 0.0, 0.0, 0.0, 0.0, 0.0, 0.0, 0.0, 0.0, 0.0, 0.0, 0.0, 0.0, 0.0, 0.0, 0.0, 0.0, 0.0, 0.0, 0.0, 0.0, 0.0, 0.0, 0.0, 0.0, 0.0, 0.0, 0.0, 0.0, 0.0, 0.0, 0.0, 0.0, 0.0, 0.0, 0.0, 0.0, 0.0, 0.0, 0.0, 0.0, 0.0, 0.0, 0.0, 0.0, 0.0, 0.0, 0.0, 0.0, 0.0, 0.0, 0.0, 0.0, 0.0, 0.0, 0.0, 0.375, 0.3083, 0.375, 0.375, 0.375, 0.375, 0.375, 0.3083, 0.375, 0.25, 0.375, 0.3083, 0.375, 0.3083, 0.375, 0.25, 0.0, 0.0, 0.0, 0.0, 0.0, 0.0, 0.0, 0.0, 0.375, 0.3083, 0.375, 0.375, 0.375, 0.375, 0.375, 0.3083, 0.375, 0.375, 0.375, 0.3083, 0.375, 0.3083, 0.375, 0.375, 0.375, 0.3083, 0.375, 0.25, 0.375, 0.25, 0.375, 0.3083, 0.375, 0.3083, 0.375, 0.25, 0.375, 0.25, 0.375, 0.3083, 0.375, 0.375, 0.375, 0.3083, 0.375, 0.3083, 0.375, 0.375, 0.375, 0.3083, 0.375, 0.375, 0.375, 0.375, 0.375, 0.3083, 0.0, 0.0, 0.0, 0.0, 0.0, 0.0, 0.0, 0.0, 0.375, 0.25, 0.375, 0.25, 0.375, 0.25, 0.375, 0.25, 0.375, 0.25, 0.375, 0.3083, 0.375, 0.3083, 0.375, 0.25, 0.5593, 0.3622, 0.625, 0.3622, 0.625, 0.375, 0.5593, 0.375, 0.375, 0.1875, 0.476, 0.1875, 0.476, 0.25, 0.375, 0.25, 0.2372, 0.7118, 0.25, 0.7118, 0.25, 0.75, 0.2372, 0.75, 0.5364, 0.9593, 0.5593, 0.9593, 0.5593, 1.0, 0.5364, 1.0, 0.5593, 0.1875, 0.625, 0.1875, 0.625, 0.25, 0.5593, 0.25, 0.375, 0.9593, 0.476, 0.9593, 0.476, 1.0, 0.375, 1.0, 0.5593, 0.9593, 0.625, 0.9593, 0.625, 1.0, 0.5593, 1.0, 0.375, 0.3622, 0.476, 0.3622, 0.476, 0.375, 0.375, 0.375, 0.0, 0.0, 0.0, 0.0, 0.0, 0.0, 0.0, 0.0, 0.8343, 0.7118, 0.875, 0.7118, 0.875, 0.75, 0.8343, 0.75, 0.625, 0.03824, 0.625, 0.0, 0.625, 0.0, 0.625, 0.03824, 0.625, 0.8878, 0.625, 0.875, 0.625, 0.875, 0.625, 0.8878, 0.625, 0.2907, 0.625, 0.25, 0.625, 0.25, 0.625, 0.2907, 0.476, 0.3622, 0.5135, 0.3622, 0.5135, 0.375, 0.476, 0.375, 0.476, 0.1875, 0.5135, 0.1875, 0.5135, 0.25, 0.476, 0.25, 0.476, 0.9593, 0.5135, 0.9593, 0.5135, 1.0, 0.476, 1.0, 0.476, 0.08162, 0.5135, 0.08162, 0.5135, 0.125, 0.476, 0.125, 0.625, 0.1875, 0.625, 0.125, 0.625, 0.125, 0.625, 0.1875, 0.8343, 0.5625, 0.875, 0.5625, 0.875, 0.625, 0.8343, 0.625, 0.0, 0.0, 0.0, 0.0, 0.0, 0.0, 0.0, 0.0, 0.5593, 0.08162, 0.625, 0.08162, 0.625, 0.125, 0.5593, 0.125, 0.2372, 0.5625, 0.25, 0.5625, 0.25, 0.625, 0.2372, 0.625, 0.375, 0.08162, 0.476, 0.08162, 0.476, 0.125, 0.375, 0.125, 0.125, 0.5625, 0.1657, 0.5625, 0.1657, 0.625, 0.125, 0.625, 0.7935, 0.5625, 0.8343, 0.5625, 0.8343, 0.625, 0.7935, 0.625, 0.476, 0.9185, 0.5135, 0.9185, 0.5135, 0.9593, 0.476, 0.9593, 0.476, 0.25, 0.5135, 0.25, 0.5135, 0.2907, 0.476, 0.2907, 0.625, 0.3315, 0.625, 0.2907, 0.625, 0.2907, 0.625, 0.3315, 0.625, 1.0, 0.625, 0.9593, 0.625, 0.9593, 0.625, 1.0, 0.7935, 0.7118, 0.8343, 0.7118, 0.8343, 0.75, 0.7935, 0.75, 0.375, 0.25, 0.476, 0.25, 0.476, 0.2907, 0.375, 0.2907, 0.5593, 0.9185, 0.625, 0.9185, 0.625, 0.9593, 0.5593, 0.9593, 0.375, 0.9185, 0.476, 0.9185, 0.476, 0.9593, 0.375, 0.9593, 0.5364, 0.9185, 0.5593, 0.9185, 0.5593, 0.9593, 0.5364, 0.9593, 0.125, 0.7118, 0.1657, 0.7118, 0.1657, 0.75, 0.125, 0.75, 0.5593, 0.25, 0.625, 0.25, 0.625, 0.2907, 0.5593, 0.2907, 0.625, 0.125, 0.625, 0.0, 0.625, 0.0, 0.625, 0.125, 0.625, 0.1908, 0.625, 0.125, 0.625, 0.125, 0.625, 0.1908, 0.625, 1.0, 0.625, 1.0, 0.625, 1.0, 0.625, 1.0, 0.625, 0.25, 0.625, 0.25, 0.625, 0.25, 0.625, 0.25, 0.625, 0.25, 0.625, 0.25, 0.625, 0.25, 0.625, 0.25, 0.875, 0.5592, 0.875, 0.5, 0.875, 0.5, 0.875, 0.5592, 0.75, 0.5592, 0.8167, 0.5592, 0.8167, 0.625, 0.75, 0.625, 0.625, 1.0, 0.625, 1.0, 0.625, 1.0, 0.625, 1.0, 0.625, 0.1908, 0.625, 0.125, 0.625, 0.125, 0.625, 0.1908, 0.625, 0.0, 0.625, 0.125, 0.625, 0.125, 0.625, 0.0, 0.625, 0.1908, 0.625, 0.25, 0.625, 0.25, 0.625, 0.1908, 0.625, 0.125, 0.625, 0.125, 0.625, 0.0, 0.625, 0.0, 0.625, 0.25, 0.625, 0.25, 0.625, 0.25, 0.625, 0.25, 0.625, 5.75e-05, 0.625, 0.6674, 0.625, 1.0, 0.625, 0.0, 0.625, 0.125, 0.625, 0.0, 0.625, 0.0, 0.625, 0.125, 0.625, 0.125, 0.625, 0.0, 0.625, 0.0, 0.625, 0.125, 0.625, 0.0, 0.625, 0.125, 0.625, 0.125, 0.625, 0.0, 0.8167, 0.5592, 0.8167, 0.625, 0.8167, 0.625, 0.8167, 0.5592, 0.75, 0.625, 0.8167, 0.625, 0.8167, 0.75, 0.75, 0.75, 0.625, 1.0, 0.625, 1.0, 0.625, 1.0, 0.625, 1.0, 0.625, 0.25, 0.625, 0.25, 0.625, 0.25, 0.625, 0.25, 0.625, 0.25, 0.625, 0.25, 0.625, 0.25, 0.625, 0.25, 0.625, 1.0, 0.625, 1.0, 0.625, 1.0, 0.625, 1.0, 0.625, 0.1908, 0.625, 0.25, 0.625, 0.25, 0.625, 0.1908, 0.625, 0.1908, 0.625, 0.125, 0.625, 0.125, 0.625, 0.1908, 0.625, 0.125, 0.625, 0.0, 0.625, 0.0, 0.625, 0.125, 0.625, 0.1908, 0.625, 0.125, 0.625, 0.125, 0.625, 0.1908, 0.625, 0.1908, 0.625, 0.25, 0.625, 0.25, 0.625, 0.1908, 0.625, 0.1908, 0.625, 0.125, 0.625, 0.125, 0.625, 0.1908, 0.625, 0.0, 0.625, 0.125, 0.625, 0.125, 0.625, 0.0, 0.625, 0.125, 0.625, 0.0, 0.625, 0.0, 0.625, 0.125, 0.625, 0.1908, 0.625, 0.125, 0.625, 0.125, 0.625, 0.1908, 0.625, 0.1908, 0.625, 0.1908, 0.625, 0.125, 0.625, 0.125, 0.0, 0.0, 0.0, 0.0, 0.0, 0.0, 0.0, 0.0, 0.625, 0.9417, 0.625, 0.875, 0.625, 0.875, 0.625, 0.9417, 0.8167, 0.625, 0.8167, 0.75, 0.8167, 0.75, 0.8167, 0.625, 0.375, 0.0, 0.375, 0.125, 0.375, 0.125, 0.375, 7.807e-10, 0.375, 0.25, 0.375, 0.3083, 0.375, 0.3083, 0.375, 0.25, 0.0, 0.0, 0.0, 0.0, 0.0, 0.0, 0.0, 0.0, 0.375, 0.1908, 0.375, 0.25, 0.375, 0.25, 0.375, 0.1908, 0.0, 0.0, 0.0, 0.0, 0.0, 0.0, 0.0, 0.0, 0.0, 0.0, 0.0, 0.0, 0.0, 0.0, 0.0, 0.0, 0.7935, 0.5, 0.8343, 0.5, 0.8343, 0.5625, 0.7935, 0.5625, 0.125, 0.5, 0.1657, 0.5, 0.1657, 0.5625, 0.125, 0.5625, 0.2372, 0.5, 0.25, 0.5, 0.25, 0.5625, 0.2372, 0.5625, 0.8343, 0.5, 0.875, 0.5, 0.875, 0.5625, 0.8343, 0.5625, 0.625, 0.25, 0.625, 0.1875, 0.625, 0.1875, 0.625, 0.25, 0.476, 0.125, 0.5135, 0.125, 0.5135, 0.1875, 0.476, 0.1875, 0.0, 0.0, 0.0, 0.0, 0.0, 0.0, 0.0, 0.0, 0.5593, 0.125, 0.625, 0.125, 0.625, 0.1875, 0.5593, 0.1875, 0.375, 0.125, 0.476, 0.125, 0.476, 0.1875, 0.375, 0.1875, 0.125, 0.6684, 0.1657, 0.6684, 0.1657, 0.7118, 0.125, 0.7118, 0.7935, 0.6684, 0.8343, 0.6684, 0.8343, 0.7118, 0.7935, 0.7118, 0.375, 0.0, 0.476, 0.0, 0.476, 0.03824, 0.375, 0.03824, 0.5593, 0.0, 0.625, 0.0, 0.625, 0.03824, 0.5593, 0.03824, 0.5364, 0.0, 0.5593, 0.0, 0.5593, 0.03824, 0.5364, 0.03824, 0.0, 0.0, 0.0, 0.0, 0.0, 0.0, 0.0, 0.0, 0.476, 0.0, 0.5135, 0.0, 0.5135, 0.03824, 0.476, 0.03824, 0.625, 0.08162, 0.625, 0.03824, 0.625, 0.03824, 0.625, 0.08162, 0.8343, 0.6684, 0.875, 0.6684, 0.875, 0.7118, 0.8343, 0.7118, 0.2372, 0.6684, 0.25, 0.6684, 0.25, 0.7118, 0.2372, 0.7118, 0.2372, 0.625, 0.25, 0.625, 0.25, 0.6684, 0.2372, 0.6684, 0.8343, 0.625, 0.875, 0.625, 0.875, 0.6684, 0.8343, 0.6684, 0.625, 0.125, 0.625, 0.08162, 0.625, 0.08162, 0.625, 0.125, 0.7935, 0.625, 0.8343, 0.625, 0.8343, 0.6684, 0.7935, 0.6684, 0.125, 0.625, 0.1657, 0.625, 0.1657, 0.6684, 0.125, 0.6684, 0.375, 0.03824, 0.476, 0.03824, 0.476, 0.08162, 0.375, 0.08162, 0.5593, 0.03824, 0.625, 0.03824, 0.625, 0.08162, 0.5593, 0.08162, 0.5364, 0.03824, 0.5593, 0.03824, 0.5593, 0.08162, 0.5364, 0.08162, 0.0, 0.0, 0.0, 0.0, 0.0, 0.0, 0.0, 0.0, 0.476, 0.03824, 0.5135, 0.03824, 0.5135, 0.08162, 0.476, 0.08162, 0.5135, 0.9185, 0.5364, 0.9185, 0.5364, 0.9593, 0.5135, 0.9593, 0.5135, 0.9593, 0.5364, 0.9593, 0.5364, 1.0, 0.5135, 1.0, 0.5593, 0.3315, 0.5135, 0.3315, 0.5135, 0.2907, 0.5593, 0.2907, 0.5593, 0.2907, 0.5135, 0.2907, 0.5135, 0.25, 0.5593, 0.25, 0.5593, 0.25, 0.5135, 0.25, 0.5135, 0.1875, 0.5593, 0.1875, 0.5593, 0.1875, 0.5135, 0.1875, 0.5135, 0.125, 0.5593, 0.125, 0.5593, 0.125, 0.5135, 0.125, 0.5135, 0.08162, 0.5593, 0.08162, 0.5135, 0.08162, 0.5135, 0.03824, 0.5364, 0.03824, 0.5364, 0.08162, 0.5135, 0.03824, 0.5135, 1.0, 0.5364, 0.0, 0.5364, 0.03824, 0.5593, 0.375, 0.5135, 0.375, 0.5135, 0.3622, 0.5593, 0.3622, 0.5135, 0.875, 0.5364, 0.875, 0.5364, 0.8878, 0.5135, 0.8878, 0.75, 0.625, 0.7628, 0.625, 0.7628, 0.6684, 0.75, 0.6684, 0.2065, 0.625, 0.2372, 0.625, 0.2372, 0.6684, 0.2065, 0.6684, 0.2065, 0.6684, 0.2372, 0.6684, 0.2372, 0.7118, 0.2065, 0.7118, 0.75, 0.6684, 0.7628, 0.6684, 0.7628, 0.7118, 0.75, 0.7118, 0.2065, 0.5, 0.2372, 0.5, 0.2372, 0.5625, 0.2065, 0.5625, 0.75, 0.5, 0.7628, 0.5, 0.7628, 0.5625, 0.75, 0.5625, 0.5364, 0.875, 0.5593, 0.875, 0.5593, 0.8878, 0.5364, 0.8878, 0.375, 0.875, 0.476, 0.875, 0.476, 0.8878, 0.375, 0.8878, 0.5593, 0.875, 0.625, 0.875, 0.625, 0.8878, 0.5593, 0.8878, 0.75, 0.7118, 0.7628, 0.7118, 0.7628, 0.75, 0.75, 0.75, 0.625, 0.375, 0.625, 0.3622, 0.625, 0.3622, 0.625, 0.375, 0.476, 0.875, 0.5135, 0.875, 0.5135, 0.8878, 0.476, 0.8878, 0.75, 0.5625, 0.7628, 0.5625, 0.7628, 0.625, 0.75, 0.625, 0.2065, 0.5625, 0.2372, 0.5625, 0.2372, 0.625, 0.2065, 0.625, 0.476, 0.3315, 0.5135, 0.3315, 0.5135, 0.3622, 0.476, 0.3622, 0.625, 0.9185, 0.625, 0.8878, 0.625, 0.8878, 0.625, 0.9185, 0.375, 0.3315, 0.476, 0.3315, 0.476, 0.3622, 0.375, 0.3622, 0.2065, 0.7118, 0.2372, 0.7118, 0.2372, 0.75, 0.2065, 0.75, 0.5593, 0.3315, 0.625, 0.3315, 0.625, 0.3622, 0.5593, 0.3622, 0.5593, 0.2907, 0.625, 0.2907, 0.625, 0.3315, 0.5593, 0.3315, 0.1657, 0.7118, 0.2065, 0.7118, 0.2065, 0.75, 0.1657, 0.75, 0.375, 0.2907, 0.476, 0.2907, 0.476, 0.3315, 0.375, 0.3315, 0.625, 0.9593, 0.625, 0.9185, 0.625, 0.9185, 0.625, 0.9593, 0.476, 0.2907, 0.5135, 0.2907, 0.5135, 0.3315, 0.476, 0.3315, 0.1657, 0.5625, 0.2065, 0.5625, 0.2065, 0.625, 0.1657, 0.625, 0.1657, 0.5, 0.2065, 0.5, 0.2065, 0.5625, 0.1657, 0.5625, 0.1657, 0.6684, 0.2065, 0.6684, 0.2065, 0.7118, 0.1657, 0.7118, 0.1657, 0.625, 0.2065, 0.625, 0.2065, 0.6684, 0.1657, 0.6684, 0.5593, 0.3622, 0.5135, 0.3622, 0.5135, 0.3315, 0.5593, 0.3315, 0.5135, 0.8878, 0.5364, 0.8878, 0.5364, 0.9185, 0.5135, 0.9185, 0.7628, 0.625, 0.7935, 0.625, 0.7935, 0.6684, 0.7628, 0.6684, 0.7628, 0.6684, 0.7935, 0.6684, 0.7935, 0.7118, 0.7628, 0.7118, 0.7628, 0.5, 0.7935, 0.5, 0.7935, 0.5625, 0.7628, 0.5625, 0.5364, 0.8878, 0.5593, 0.8878, 0.5593, 0.9185, 0.5364, 0.9185, 0.375, 0.8878, 0.476, 0.8878, 0.476, 0.9185, 0.375, 0.9185, 0.5593, 0.8878, 0.625, 0.8878, 0.625, 0.9185, 0.5593, 0.9185, 0.7628, 0.7118, 0.7935, 0.7118, 0.7935, 0.75, 0.7628, 0.75, 0.625, 0.3622, 0.625, 0.3315, 0.625, 0.3315, 0.625, 0.3622, 0.476, 0.8878, 0.5135, 0.8878, 0.5135, 0.9185, 0.476, 0.9185, 0.7628, 0.5625, 0.7935, 0.5625, 0.7935, 0.625, 0.7628, 0.625, 0.375, 0.125, 0.375, 0.1908, 0.375, 0.1908, 0.375, 0.125, 0.0, 0.0, 0.0, 0.0, 0.0, 0.0, 0.0, 0.0, 0.625, 0.25, 0.625, 0.25, 0.625, 0.1908, 0.625, 0.1908, 0.625, 0.25, 0.625, 0.1908, 0.625, 0.1908, 0.625, 0.25, 0.625, 0.25, 0.625, 0.1908, 0.625, 0.1908, 0.625, 0.25, 0.625, 0.125, 0.625, 0.1908, 0.625, 0.1908, 0.625, 0.125, 0.625, 0.25, 0.625, 0.1908, 0.625, 0.1908, 0.625, 0.25, 0.625, 0.25, 0.625, 0.1908, 0.625, 0.1908, 0.625, 0.25, 0.625, 0.125, 0.625, 0.1908, 0.625, 0.1908, 0.625, 0.125, 0.8167, 0.5, 0.8167, 0.5592, 0.8167, 0.5592, 0.8167, 0.5, 0.625, 0.125, 0.625, 0.1908, 0.625, 0.1908, 0.625, 0.125, 0.625, 0.25, 0.625, 0.1908, 0.625, 0.1908, 0.625, 0.25, 0.75, 0.5, 0.8167, 0.5, 0.8167, 0.5592, 0.75, 0.5592, 0.875, 0.625, 0.875, 0.5592, 0.875, 0.5592, 0.875, 0.625, 0.625, 0.25, 0.625, 0.1908, 0.625, 0.1908, 0.625, 0.25, 0.375, 0.125, 0.375, 0.1908, 0.375, 0.1908, 0.375, 0.125, 0.0, 0.0, 0.0, 0.0, 0.0, 0.0, 0.0, 0.0, 0.625, 0.25, 0.625, 0.1908, 0.625, 0.1908, 0.625, 0.25, 0.625, 0.25, 0.625, 0.1908, 0.625, 0.1908, 0.625, 0.25, 0.8167, 0.5, 0.875, 0.5, 0.875, 0.5592, 0.8167, 0.5592, 0.0, 0.0, 0.0, 0.0, 0.0, 0.0, 0.0, 0.0, 0.0, 0.0, 0.0, 0.0, 0.0, 0.0, 0.0, 0.0, 0.0, 0.0, 0.0, 0.0, 0.0, 0.0, 0.0, 0.0, 0.0, 0.0, 0.0, 0.0, 0.0, 0.0, 0.0, 0.0, 0.0, 0.0, 0.0, 0.0, 0.0, 0.0, 0.0, 0.0, 0.0, 0.0, 0.0, 0.0, 0.0, 0.0, 0.0, 0.0, 0.0, 0.0, 0.0, 0.0, 0.0, 0.0, 0.0, 0.0, 0.0, 0.0, 0.0, 0.0, 0.0, 0.0, 0.0, 0.0, 0.1875, 0.125, 0.2862, 0.1908, 0.2862, 0.2353, 0.1875, 0.1541, 0.375, 0.125, 0.375, 0.1908, 0.375, 0.1908, 0.375, 0.125, 0.375, 0.125, 0.375, 0.1908, 0.375, 0.1908, 0.375, 0.125, 0.375, 0.125, 0.375, 0.1908, 0.375, 0.1908, 0.375, 0.125, 0.375, 0.125, 0.375, 0.1908, 0.375, 0.1908, 0.375, 0.125, 0.1875, 0.1541, 0.2862, 0.2353, 0.2862, 0.2862, 0.1875, 0.1875, 0.375, 0.125, 0.375, 0.1908, 0.375, 0.1908, 0.375, 0.125, 0.375, 0.125, 0.375, 0.1908, 0.375, 0.1908, 0.375, 0.125, 0.375, 0.125, 0.375, 0.1908, 0.375, 0.1908, 0.375, 0.125, 0.375, 0.125, 0.375, 0.1908, 0.375, 0.1908, 0.375, 0.125, 0.375, 0.125, 0.375, 0.1908, 0.375, 0.1908, 0.375, 0.125, 0.375, 0.125, 0.375, 0.1908, 0.375, 0.1908, 0.375, 0.125, 0.375, 0.125, 0.375, 0.1908, 0.375, 0.1908, 0.375, 0.125, 0.0, 0.0, 0.0, 0.0, 0.0, 0.0, 0.0, 0.0, 0.0, 0.0, 0.0, 0.0, 0.0, 0.0, 0.0, 0.0, 0.0, 0.0, 0.0, 0.0, 0.0, 0.0, 0.0, 0.0, 0.375, 0.125, 0.625, 0.125, 0.625, 0.1908, 0.375, 0.1908, 0.875, 0.625, 0.875, 0.5592, 0.875, 0.5592, 0.875, 0.625, 0.625, 0.25, 0.625, 0.1908, 0.625, 0.1908, 0.625, 0.25, 0.625, 0.1908, 0.625, 0.125, 0.625, 0.125, 0.625, 0.1908, 0.625, 0.125, 0.625, -1.792e-09, 0.625, 0.0, 0.625, 0.125, 0.625, 1.0, 0.625, 1.0, 0.625, 1.0, 0.625, 1.0, 0.625, 0.25, 0.625, 0.25, 0.625, 0.25, 0.625, 0.25, 0.625, 0.25, 0.625, 0.25, 0.625, 0.25, 0.625, 0.25, 0.625, 1.0, 0.625, 1.0, 0.625, 1.0, 0.625, 1.0, 0.625, 0.0, 0.625, 0.0, 0.625, 0.3339, 0.625, 0.0, 0.625, 0.25, 0.625, 0.25, 0.625, 0.25, 0.625, 0.25, 0.625, 1.0, 0.625, 1.0, 0.625, 1.0, 0.625, 1.0, 0.875, 0.5592, 0.875, 0.5, 0.875, 0.5, 0.875, 0.5592, 0.625, 0.25, 0.625, 0.25, 0.625, 0.25, 0.625, 0.25, 0.625, 0.25, 0.625, 0.25, 0.625, 0.25, 0.625, 0.25, 0.625, 1.0, 0.625, 1.0, 0.625, 1.0, 0.625, 1.0, 0.875, 0.75, 0.875, 0.625, 0.875, 0.625, 0.875, 0.75, 0.875, 0.75, 0.875, 0.625, 0.875, 0.625, 0.875, 0.75, 0.625, 1.0, 0.625, 1.0, 0.625, 1.0, 0.625, 1.0, 0.625, 0.25, 0.625, 0.25, 0.625, 0.25, 0.625, 0.25, 0.875, 0.5592, 0.875, 0.5, 0.875, 0.5, 0.875, 0.5592, 0.625, 1.0, 0.625, 1.0, 0.625, 1.0, 0.625, 1.0, 0.625, 0.25, 0.625, 0.25, 0.625, 0.25, 0.625, 0.25, 0.625, 1.0, 0.625, 1.0, 0.625, 1.0, 0.625, 1.0, 0.625, 1.0, 0.625, 1.0, 0.625, 1.0, 0.625, 1.0, 0.625, 0.125, 0.625, 0.0, 0.625, -1.792e-09, 0.625, 0.125, 0.625, 0.1908, 0.625, 0.125, 0.625, 0.125, 0.625, 0.1908, 0.625, 0.25, 0.625, 0.1908, 0.625, 0.1908, 0.625, 0.25, 0.875, 0.625, 0.875, 0.5592, 0.875, 0.5592, 0.875, 0.625, 0.625, 0.25, 0.625, 0.25, 0.625, 0.25, 0.625, 0.25, 0.625, 0.25, 0.625, 0.25, 0.625, 0.25, 0.625, 0.25, 0.625, 0.0, 0.625, 0.3339, 0.625, 0.6674, 0.625, 5.75e-05, 0.625, 0.25, 0.625, 0.25, 0.625, 0.25, 0.625, 0.25, 0.625, 0.25, 0.625, 0.25, 0.625, 0.25, 0.625, 0.25, 0.625, 1.0, 0.625, 1.0, 0.625, 1.0, 0.625, 1.0, 0.625, 1.0, 0.625, 1.0, 0.625, 1.0, 0.625, 1.0, 0.625, 0.25, 0.625, 0.25, 0.625, 0.25, 0.625, 0.25, 0.0, 0.0, 0.0, 0.0, 0.0, 0.0, 0.0, 0.0, 0.625, 0.25, 0.625, 0.1908, 0.625, 0.1908, 0.625, 0.25, 0.625, 0.25, 0.625, 0.25, 0.625, 0.25, 0.625, 0.25, 0.625, 1.0, 0.625, 1.0, 0.625, 1.0, 0.625, 1.0, 0.625, 0.1908, 0.625, 0.125, 0.625, 0.125, 0.625, 0.1908, 0.625, 0.125, 0.625, 0.0, 0.625, 0.0, 0.625, 0.125, 0.0, 0.0, 0.0, 0.0, 0.0, 0.0, 0.0, 0.0, 0.625, 1.0, 0.625, 0.9417, 0.625, 0.9417, 0.625, 1.0, 0.625, 0.375, 0.625, 0.3083, 0.625, 0.3083, 0.625, 0.375, 0.625, 0.3083, 0.625, 0.25, 0.625, 0.25, 0.625, 0.3083, 0.0, 0.0, 0.0, 0.0, 0.0, 0.0, 0.0, 0.0, 0.625, 0.9417, 0.625, 0.875, 0.625, 0.875, 0.625, 0.9417, 0.375, 0.3083, 0.375, 0.3083, 0.375, 0.375, 0.0, 0.0, 0.375, 0.3083, 0.375, 0.3083, 0.0, 0.0, 0.375, 0.375, 0.0, 0.0, 0.0, 0.0, 0.0, 0.0, 0.0, 0.0, 0.0, 0.0, 0.0, 0.0, 0.0, 0.0, 0.0, 0.0, 0.0, 0.0, 0.375, 0.3083, 0.625, 0.25, 0.625, 0.25, 0.625, 0.25, 0.625, 0.25, 0.375, 0.25, 0.375, 0.2503, 0.375, 0.3083, 0.375, 0.3083, 0.375, 0.25, 0.375, 0.2503, 0.375, 0.3083, 0.375, 0.3083, 0.625, 1.0, 0.625, 1.0, 0.625, 1.0, 0.625, 1.0, 0.625, 0.25, 0.625, 0.25, 0.625, 0.25, 0.625, 0.25, 0.625, 1.0, 0.625, 1.0, 0.625, 1.0, 0.625, 1.0, 0.625, 0.125, 0.625, 0.1908, 0.625, 0.1908, 0.625, 0.125, 0.625, 0.25, 0.625, 0.1908, 0.625, 0.1908, 0.625, 0.25, 0.625, 0.1908, 0.625, 0.125, 0.625, 0.125, 0.625, 0.1908, 0.625, 0.1908, 0.625, 0.25, 0.625, 0.25, 0.625, 0.1908, 0.625, 1.0, 0.625, 1.0, 0.625, 1.0, 0.625, 1.0, 0.625, 0.25, 0.625, 0.25, 0.625, 0.25, 0.625, 0.25, 0.625, 0.0, 0.625, 0.125, 0.625, 0.125, 0.625, 0.0, 0.625, 0.125, 0.625, 0.0, 0.625, 0.0, 0.625, 0.125])
me_cube.use_remesh_preserve_volume = False
me_cube.use_remesh_preserve_attributes = False
me_cube.use_mirror_vertex_groups = False
me_cube.update()
arm_metarig = bpy.data.armatures.new('metarig')  # bones are not reproduced

# ---- objects
ob_camera = bpy.data.objects.new('Camera', cam_camera)
ob_frontview = bpy.data.objects.new('frontview', None)
ob_sideview = bpy.data.objects.new('sideview', None)
ob_cube = bpy.data.objects.new('Cube', me_cube)
ob_metarig = bpy.data.objects.new('metarig', arm_metarig)

# ---- transforms, parenting, visibility, modifiers, constraints
ob_camera.location = (7.359, -6.926, 4.958)
ob_camera.rotation_euler = (1.109, 0.0, 0.8149)
ob_camera.lock_rotations_4d = False
ob_camera.empty_display_type = 'ARROWS'
ob_camera.color = (0.0, 0.0, 0.0, 0.0)
ob_camera.display_type = 'WIRE'
ob_camera.lineart.crease_threshold = 0.0
ob_frontview.location = (0.7155, -4.064e-07, 2.6)
ob_frontview.rotation_euler = (1.571, -0.0, -0.0)
ob_frontview.scale = (3.0, 3.0, 3.0)
ob_frontview.lock_location = (True, True, True)
ob_frontview.lock_rotation = (True, True, True)
ob_frontview.lock_scale = (True, True, True)
ob_frontview.empty_display_type = 'IMAGE'
ob_frontview.empty_display_size = 5.0
ob_frontview.lineart.crease_threshold = 0.0
ob_sideview.location = (0.0, -1.233, 2.6)
ob_sideview.rotation_euler = (1.571, -0.0, 1.571)
ob_sideview.scale = (3.0, 3.0, 3.0)
ob_sideview.lock_location = (True, True, True)
ob_sideview.lock_rotation = (True, True, True)
ob_sideview.lock_scale = (True, True, True)
ob_sideview.empty_display_type = 'IMAGE'
ob_sideview.empty_display_size = 5.0
ob_sideview.lineart.crease_threshold = 0.0
ob_cube.parent = ob_metarig
ob_cube.matrix_parent_inverse = Matrix(((0.3851, -0.0, 0.0, -0.002251), (-0.0, 0.3851, -0.0, -0.009438), (0.0, -0.0, 0.3851, -0.04213), (-0.0, 0.0, -0.0, 1.0)))
ob_cube.location = (0.0, 0.0, 0.0)
ob_cube.lineart.crease_threshold = 0.0
_vg = ob_cube.vertex_groups.new(name='spine')
for _i, _w in zip([8, 24, 58, 61, 66, 78, 96, 246, 247, 249, 339], [0.0622, 0.07516, 0.02522, 0.2955, 0.02749, 0.03528, 0.08572, 0.4512, 0.05561, 0.1349, 0.009303]): _vg.add([_i], _w, 'REPLACE')
_vg = ob_cube.vertex_groups.new(name='spine.001')
for _i, _w in zip([0, 1, 2, 3, 8, 9, 10, 20, 21, 22, 23, 25, 43, 58, 59, 60, 66, 68, 70, 71, 76, 77, 79, 88, 96, 97, 100, 101, 105, 110, 128, 129, 244, 245, 246, 247, 248, 249, 250, 251, 332, 341, 344, 347, 357, 362, 380, 429, 430], [0.383, 0.09334, 0.523, 0.156, 0.6279, 0.0725, 0.4652, 0.3998, 0.1128, 0.09772, 0.06584, 0.01129, 0.05052, 0.231, 0.2023, 0.1834, 0.5944, 0.04421, 0.1517, 0.3939, 0.3908, 0.1181, 0.06883, 0.002151, 0.07855, 0.2175, 0.474, 0.123, 0.8098, 0.0683, 0.3782, 0.1987, 0.3596, 0.3049, 0.2209, 0.4842, 0.3623, 0.469, 0.4256, 0.7572, 0.1565, 0.514, 1.0, 0.0882, 0.01159, 0.2345, 0.4618, 0.09725, 0.09738]): _vg.add([_i], _w, 'REPLACE')
_vg = ob_cube.vertex_groups.new(name='spine.002')
for _i, _w in zip([0, 1, 2, 3, 4, 5, 6, 7, 8, 9, 10, 11, 20, 21, 23, 58, 59, 60, 66, 67, 68, 70, 71, 76, 77, 97, 100, 101, 102, 103, 104, 105, 129, 244, 245, 246, 247, 248, 249, 250, 332, 341, 342, 343, 362, 380], [0.3928, 0.5954, 0.283, 0.683, 0.05776, 0.05814, 0.04757, 0.04986, 0.2122, 0.8288, 0.2181, 0.3305, 0.5093, 0.7356, 0.01477, 0.04898, 0.1131, 0.027, 0.2392, 0.002117, 0.5136, 0.7304, 0.245, 0.4719, 0.6881, 0.08731, 0.2739, 0.6962, 0.0125, 0.009617, 0.8114, 0.03568, 0.06853, 0.2205, 0.08926, 0.03675, 0.1039, 0.154, 0.06483, 0.1551, 0.6947, 0.2773, 0.05998, 0.8853, 0.0596, 0.1258]): _vg.add([_i], _w, 'REPLACE')
_vg = ob_cube.vertex_groups.new(name='spine.003')
for _i, _w in zip([4, 5, 11, 14, 15, 17, 18, 67, 72, 74, 103, 104, 107, 108, 109, 220, 335, 342, 343, 345, 346, 365, 373, 399, 412, 413, 415, 416, 417, 419, 424, 428], [0.1301, 0.08752, 0.05411, 0.6187, 0.06712, 0.1086, 0.1402, 0.01783, 0.1568, 0.05591, 0.8883, 0.08994, 0.9718, 0.004082, 0.05243, 0.02664, 0.0532, 0.2497, 0.01231, 0.7808, 0.1094, 0.01409, 0.002325, 0.05552, 0.01848, 0.07589, 0.1055, 0.7365, 0.5248, 0.9399, 0.819, 0.02887]): _vg.add([_i], _w, 'REPLACE')
_vg = ob_cube.vertex_groups.new(name='spine.004')
for _i, _w in zip([14, 16, 17, 18, 19, 74, 75, 108, 109, 133, 220, 221, 222, 241, 242, 243, 335, 345, 346, 365, 372, 373, 381, 382, 385, 396, 397, 399, 405, 412, 413, 415, 416, 417, 418, 419, 424], [0.008012, 0.1362, 0.1829, 0.764, 0.7634, 0.6988, 0.4609, 0.1917, 0.9141, 0.6797, 0.634, 0.5472, 0.2354, 0.004137, 0.2888, 0.5668, 0.1969, 0.000391, 0.8188, 0.6963, 0.6121, 0.5473, 0.03, 0.008624, 0.03195, 0.04276, 0.07011, 0.09368, 0.09228, 0.1003, 0.02378, 0.02114, 0.1209, 0.1104, 0.02688, 0.01202, 0.112]): _vg.add([_i], _w, 'REPLACE')
_vg = ob_cube.vertex_groups.new(name='spine.005')
for _i, _w in zip([16, 17, 18, 19, 74, 75, 108, 109, 133, 161, 164, 186, 193, 206, 220, 221, 222, 241, 242, 243, 263, 265, 273, 279, 281, 284, 290, 307, 308, 317, 319, 320, 322, 335, 346, 365, 372, 373, 397, 405, 412], [0.0919, 0.0182, 0.04907, 0.09007, 0.1042, 0.3808, 0.06152, 0.01691, 0.1623, 0.083, 0.02199, 0.006573, 0.05036, 0.03408, 0.2979, 0.3715, 0.7461, 0.9685, 0.6637, 0.3785, 0.1671, 0.03274, 0.07072, 0.06604, 0.03583, 0.08763, 0.07981, 0.1683, 0.07815, 0.04365, 0.1202, 0.2098, 0.06761, 0.04422, 0.05041, 0.1245, 0.3191, 0.4071, 0.03553, 0.01513, 0.002773]): _vg.add([_i], _w, 'REPLACE')
_vg = ob_cube.vertex_groups.new(name='spine.006')
for _i, _w in zip([160, 161, 162, 163, 164, 165, 166, 167, 168, 169, 170, 171, 172, 173, 174, 175, 176, 177, 178, 179, 180, 181, 182, 183, 184, 185, 186, 187, 188, 189, 190, 191, 192, 193, 194, 195, 196, 197, 198, 199, 200, 201, 202, 203, 204, 205, 206, 252, 253, 254, 255, 256, 257, 258, 259, 260, 261, 262, 263, 264, 265, 266, 267, 268, 269, 270, 271, 272, 273, 274, 275, 276, 277, 278, 279, 280, 281, 282, 283, 284, 285, 286, 287, 288, 289, 290, 291, 292, 293, 294, 295, 296, 297, 298, 299, 300, 301, 302, 303, 304, 305, 306, 307, 308, 309, 310, 311, 312, 313, 314, 315, 316, 317, 318, 319, 320, 321, 322, 323, 324, 325, 326, 327, 328, 329, 330, 331], [0.9982, 0.917, 0.9991, 0.9889, 0.964, 0.997, 0.9878, 0.9986, 0.9763, 0.9948, 0.9944, 0.9982, 0.983, 0.9953, 0.9981, 0.9942, 0.9994, 0.9991, 0.999, 0.9985, 0.9969, 0.9967, 0.9865, 0.9887, 0.9821, 0.9992, 0.9717, 0.9983, 0.9845, 0.9969, 0.9994, 0.999, 0.9932, 0.9496, 0.999, 0.9885, 0.9974, 0.9798, 0.995, 0.9942, 0.9981, 0.9992, 0.9988, 0.9967, 0.9881, 0.9992, 0.958, 0.9986, 0.9908, 0.9975, 0.9991, 0.9952, 0.9841, 0.9993, 0.984, 0.9994, 0.9806, 0.9993, 0.8329, 0.9986, 0.9586, 0.9992, 0.9974, 0.9802, 0.9953, 0.9988, 0.9896, 0.999, 0.9293, 0.9979, 0.9801, 0.9958, 0.9989, 0.9916, 0.934, 0.999, 0.9571, 0.9993, 0.9991, 0.9124, 0.9928, 0.9917, 0.9924, 0.993, 0.9936, 0.9202, 0.9991, 0.9944, 0.9982, 0.9994, 0.9969, 0.9994, 0.989, 0.9981, 0.9761, 0.9949, 0.999, 0.9867, 0.9797, 0.9994, 0.9837, 0.9992, 0.8317, 0.9218, 0.9993, 0.9919, 0.9889, 0.9978, 0.9768, 0.995, 0.999, 0.9871, 0.9532, 0.981, 0.8798, 0.7902, 0.9921, 0.9324, 0.9991, 0.9943, 0.9982, 0.9993, 0.9969, 0.9993, 0.9994, 0.9991, 0.9992]): _vg.add([_i], _w, 'REPLACE')
_vg = ob_cube.vertex_groups.new(name='shoulder.L')
_vg = ob_cube.vertex_groups.new(name='upper_arm.L')
_vg = ob_cube.vertex_groups.new(name='forearm.L')
_vg = ob_cube.vertex_groups.new(name='hand.L')
_vg = ob_cube.vertex_groups.new(name='shoulder.R')
for _i, _w in zip([5, 6, 7, 11, 12, 13, 14, 15, 16, 17, 18, 19, 67, 68, 69, 72, 73, 74, 75, 102, 106, 108, 133, 207, 208, 209, 210, 211, 212, 220, 221, 242, 243, 333, 334, 335, 365, 369, 372, 381, 382, 383, 384, 385, 396, 397, 398, 399, 405, 406, 412, 413, 414, 415, 416, 417, 418, 419, 420, 421, 422, 423, 425, 426, 427, 428], [0.1175, 0.05622, 0.0802, 0.04364, 0.7382, 0.5402, 0.03949, 0.812, 0.7318, 0.6297, 0.01546, 0.1254, 0.02424, 0.00564, 0.01957, 0.1488, 0.5534, 0.1257, 0.1483, 0.149, 0.8708, 0.687, 0.1344, 0.04971, 0.03445, 0.7814, 0.5765, 0.7549, 0.2208, 0.0001821, 0.05554, 0.03226, 0.03494, 0.141, 0.7527, 0.6653, 0.136, 0.7466, 0.0476, 0.8386, 0.8533, 0.3712, 0.09447, 0.7267, 0.8078, 0.8297, 0.259, 0.754, 0.8022, 0.6302, 0.7785, 0.8686, 0.9381, 0.6435, 0.05598, 0.2224, 0.9014, 0.00249, 0.3513, 0.1563, 0.1388, 0.107, 0.3047, 0.7039, 0.8603, 0.622]): _vg.add([_i], _w, 'REPLACE')
_vg = ob_cube.vertex_groups.new(name='upper_arm.R')
for _i, _w in zip([12, 13, 72, 106, 207, 208, 209, 210, 211, 212, 213, 214, 215, 216, 217, 218, 223, 224, 225, 226, 227, 228, 334, 368, 369, 370, 371, 374, 375, 381, 382, 383, 384, 385, 386, 387, 388, 389, 396, 397, 398, 399, 400, 401, 405, 406, 407, 408, 412, 414, 415, 417, 420, 421, 422, 423, 425, 426, 427, 428], [0.09002, 0.2748, 0.05171, 0.01999, 0.9453, 0.9467, 0.1899, 0.379, 0.2172, 0.753, 0.9126, 0.8788, 0.9286, 0.9674, 0.9171, 0.9501, 0.1357, 0.3915, 0.08405, 0.08236, 0.1652, 0.06341, 0.09789, 0.9774, 0.2162, 0.8837, 0.9343, 0.2509, 0.1426, 0.09117, 0.09085, 0.582, 0.875, 0.1864, 0.95, 0.8857, 0.08245, 0.263, 0.1066, 0.03634, 0.659, 0.05716, 0.8857, 0.3991, 0.04302, 0.2827, 0.9134, 0.06876, 0.04725, 0.02888, 0.1259, 0.009498, 0.63, 0.8302, 0.8549, 0.8864, 0.6604, 0.271, 0.1109, 0.2826]): _vg.add([_i], _w, 'REPLACE')
_vg = ob_cube.vertex_groups.new(name='forearm.R')
for _i, _w in zip([213, 214, 215, 216, 217, 218, 219, 223, 224, 225, 226, 227, 228, 229, 230, 231, 232, 233, 234, 236, 238, 239, 370, 371, 374, 375, 376, 377, 379, 386, 387, 388, 389, 390, 391, 394, 400, 401, 402, 404, 407, 408, 409, 431, 432, 433, 434, 435, 436, 437, 438, 439, 440, 441], [0.08277, 0.1216, 0.0512, 0.01951, 0.0834, 0.04926, 0.9127, 0.8705, 0.6129, 0.9141, 0.9182, 0.8358, 0.9365, 0.1632, 0.3508, 0.1056, 0.1702, 0.4663, 0.1179, 0.05558, 0.0008177, 0.0509, 0.1116, 0.06745, 0.7586, 0.8581, 0.1557, 0.4931, 0.03392, 0.02705, 0.1141, 0.9133, 0.7384, 0.08493, 0.747, 0.0423, 0.115, 0.6035, 0.7051, 0.04966, 0.07648, 0.9084, 0.08512, 0.6407, 0.3575, 0.6514, 0.9458, 0.9496, 0.9298, 0.9527, 0.2835, 0.9678, 0.2336, 0.9676]): _vg.add([_i], _w, 'REPLACE')
_vg = ob_cube.vertex_groups.new(name='hand.R')
for _i, _w in zip([219, 229, 230, 231, 232, 233, 234, 235, 236, 237, 238, 239, 240, 376, 377, 378, 379, 390, 391, 392, 393, 394, 395, 402, 403, 404, 409, 410, 411, 431, 432, 433, 434, 435, 436, 437, 438, 439, 440, 441], [0.08716, 0.8374, 0.6486, 0.895, 0.8298, 0.5336, 0.8822, 0.9776, 0.9443, 0.9787, 0.9746, 0.9491, 0.9779, 0.8443, 0.5069, 0.9796, 0.958, 0.9152, 0.2527, 0.9782, 0.9921, 0.9538, 0.978, 0.2944, 0.9928, 0.9501, 0.9152, 0.9792, 0.9806, 0.3595, 0.645, 0.3508, 0.05029, 0.05111, 0.07013, 0.04363, 0.7168, 0.008318, 0.7674, 0.009854]): _vg.add([_i], _w, 'REPLACE')
_vg = ob_cube.vertex_groups.new(name='breast.L')
_vg = ob_cube.vertex_groups.new(name='breast.R')
for _i, _w in zip([0, 1, 2, 3, 4, 5, 6, 7, 9, 11, 12, 13, 14, 15, 17, 20, 21, 67, 68, 69, 70, 72, 73, 76, 77, 100, 101, 102, 103, 104, 106, 332, 333, 334, 341, 342, 343, 345, 383, 398, 406, 414, 415, 416, 417, 418, 424, 428], [0.0378, 0.2474, 0.02132, 0.1037, 0.7818, 0.732, 0.8502, 0.8491, 0.06311, 0.5501, 0.1646, 0.1526, 0.2778, 0.1067, 0.003979, 0.02239, 0.1117, 0.8799, 0.3759, 0.941, 0.0676, 0.6129, 0.4142, 0.03168, 0.1453, 0.02458, 0.1135, 0.8008, 0.07494, 0.08314, 0.08877, 0.08304, 0.811, 0.1364, 0.01861, 0.6765, 0.05608, 0.1563, 0.03628, 0.06434, 0.08208, 0.00653, 0.08154, 0.06771, 0.09528, 0.004019, 0.01527, 0.0253]): _vg.add([_i], _w, 'REPLACE')
_vg = ob_cube.vertex_groups.new(name='pelvis.L')
for _i, _w in zip([24, 61, 78, 96, 246, 339], [0.06928, 0.2849, 0.01466, 0.04764, 0.0603, 0.007118]): _vg.add([_i], _w, 'REPLACE')
_vg = ob_cube.vertex_groups.new(name='pelvis.R')
for _i, _w in zip([0, 1, 2, 3, 8, 10, 20, 22, 23, 24, 25, 27, 28, 29, 30, 43, 44, 45, 58, 59, 60, 61, 66, 70, 71, 76, 77, 78, 79, 80, 81, 88, 89, 96, 97, 100, 101, 105, 110, 111, 112, 113, 120, 121, 128, 129, 244, 245, 246, 247, 248, 249, 250, 251, 332, 336, 339, 341, 347, 348, 349, 350, 357, 362, 380, 429, 430], [0.1633, 0.0149, 0.1281, 0.02474, 0.06334, 0.2801, 0.0441, 0.7892, 0.8319, 0.714, 0.1602, 0.1075, 0.07209, 0.1574, 0.05122, 0.8117, 0.7419, 0.1235, 0.6354, 0.6349, 0.6229, 0.4043, 0.08919, 0.009316, 0.3118, 0.08552, 0.008648, 0.7531, 0.6514, 0.1228, 0.06987, 0.3592, 0.6379, 0.7294, 0.6128, 0.1996, 0.0412, 0.1333, 0.8723, 0.1436, 0.07287, 0.03975, 0.07783, 0.8791, 0.5902, 0.7004, 0.3692, 0.537, 0.2106, 0.3204, 0.4251, 0.2847, 0.3796, 0.2081, 0.04562, 0.2768, 0.9218, 0.1561, 0.825, 0.5206, 0.0878, 0.1129, 0.8452, 0.6534, 0.3629, 0.7894, 0.7891]): _vg.add([_i], _w, 'REPLACE')
_vg = ob_cube.vertex_groups.new(name='thigh.L')
_vg = ob_cube.vertex_groups.new(name='shin.L')
_vg = ob_cube.vertex_groups.new(name='foot.L')
_vg = ob_cube.vertex_groups.new(name='toe.L')
_vg = ob_cube.vertex_groups.new(name='heel.02.L')
_vg = ob_cube.vertex_groups.new(name='thigh.R')
for _i, _w in zip([10, 22, 23, 24, 25, 26, 27, 28, 29, 30, 31, 32, 33, 34, 43, 44, 45, 47, 48, 54, 55, 56, 57, 58, 59, 60, 62, 63, 64, 65, 71, 78, 79, 80, 81, 82, 83, 88, 89, 94, 95, 96, 97, 98, 99, 110, 111, 112, 113, 114, 115, 120, 121, 123, 126, 127, 130, 131, 245, 248, 336, 338, 340, 347, 348, 349, 350, 351, 352, 357, 358, 361, 363, 429, 430], [0.01575, 0.05877, 0.06583, 0.1299, 0.8015, 1.0, 0.8846, 0.9241, 0.8284, 0.94, 0.9982, 0.9963, 0.996, 0.9906, 0.1058, 0.2312, 0.8499, 0.05145, 0.01253, 0.9941, 0.9959, 0.9889, 0.9943, 0.005901, 0.02101, 0.1534, 0.987, 0.9814, 0.9806, 0.9634, 0.01617, 0.1437, 0.2564, 0.8674, 0.9231, 0.9988, 0.9919, 0.6056, 0.3061, 0.9914, 0.9956, 0.04167, 0.0757, 0.9957, 0.9499, 0.007385, 0.853, 0.9235, 0.9517, 0.9966, 0.9927, 0.9187, 0.09045, 0.02143, 0.9985, 0.9942, 0.9661, 0.9454, 0.06569, 0.04483, 0.7159, 0.9969, 0.9695, 0.04738, 0.4713, 0.9073, 0.8814, 0.9979, 0.9938, 0.1088, 0.002502, 0.9923, 0.975, 0.05915, 0.05895]): _vg.add([_i], _w, 'REPLACE')
_vg = ob_cube.vertex_groups.new(name='shin.R')
for _i, _w in zip([35, 36, 37, 38, 39, 40, 41, 42, 46, 47, 48, 49, 65, 84, 85, 86, 90, 91, 99, 116, 117, 118, 119, 122, 123, 130, 131, 136, 137, 138, 154, 337, 340, 353, 354, 355, 356, 358, 363, 367], [0.9842, 0.9591, 0.9983, 0.9632, 0.815, 0.009051, 0.6256, 0.003293, 0.9847, 0.9488, 0.9688, 0.9752, 0.02314, 0.987, 0.9616, 0.7882, 0.9856, 1.017, 0.05008, 0.9797, 0.9884, 0.1681, 0.05024, 0.9948, 0.964, 0.01781, 0.05465, 0.114, 0.05428, 0.09368, 0.01039, 0.9834, 0.01101, 0.982, 0.9977, 0.7048, 0.2037, 0.9732, 4.268e-05, 0.03666]): _vg.add([_i], _w, 'REPLACE')
_vg = ob_cube.vertex_groups.new(name='foot.R')
for _i, _w in zip([36, 38, 39, 40, 41, 42, 50, 52, 85, 86, 87, 92, 118, 119, 124, 125, 132, 135, 136, 137, 138, 139, 140, 141, 148, 149, 150, 151, 152, 153, 154, 155, 157, 158, 159, 355, 356, 359, 360, 364, 366, 367], [0.02643, 0.01673, 0.1191, 0.9411, 0.2999, 0.8292, 0.1083, 0.1021, 0.02277, 0.1369, 0.9677, 0.06515, 0.777, 0.9863, 0.1606, 0.2614, 0.1593, 0.08321, 0.06242, 0.05191, 0.03267, 0.004713, 0.7788, 0.8842, 0.01806, 0.03541, 0.02459, 0.02908, 0.002462, 0.008175, 0.01392, 0.05934, 0.05644, 0.005771, 0.04044, 0.2275, 0.7406, 0.5728, 0.3587, 0.5055, 0.2198, 0.1723]): _vg.add([_i], _w, 'REPLACE')
_vg = ob_cube.vertex_groups.new(name='toe.R')
for _i, _w in zip([42, 50, 51, 52, 53, 92, 93, 124, 125, 132, 134, 135, 139, 140, 141, 142, 143, 144, 145, 146, 147, 157, 359, 360, 364], [0.1329, 0.01038, 0.9873, 0.05862, 0.987, 0.004752, 0.9901, 0.7988, 0.7015, 0.798, 0.9747, 0.9181, 0.9723, 0.1026, 0.03617, 0.9916, 0.987, 0.9877, 0.9923, 0.9874, 0.9766, 0.01431, 0.2067, 0.2553, 0.2163]): _vg.add([_i], _w, 'REPLACE')
_vg = ob_cube.vertex_groups.new(name='heel.02.R')
for _i, _w in zip([39, 41, 50, 52, 86, 92, 118, 124, 125, 132, 136, 137, 138, 140, 141, 148, 149, 150, 151, 152, 153, 154, 155, 156, 157, 158, 159, 355, 356, 359, 360, 364, 366, 367], [0.06748, 0.08794, 0.854, 0.8317, 0.07965, 0.9052, 0.05314, 0.03091, 0.03086, 0.03728, 0.8273, 0.9366, 0.8772, 0.1194, 0.06595, 0.9473, 0.9364, 0.9402, 0.9355, 0.9571, 0.9531, 0.9349, 0.9159, 0.955, 0.907, 0.957, 0.9321, 0.06775, 0.0834, 0.2201, 0.3905, 0.2792, 0.7787, 0.7818]): _vg.add([_i], _w, 'REPLACE')
_m = ob_cube.modifiers.new('Mirror', 'MIRROR')
_m = ob_cube.modifiers.new('Armature', 'ARMATURE')
_m.object = ob_metarig
ob_metarig.location = (0.005845, 0.02451, 0.1094)
ob_metarig.scale = (2.597, 2.597, 2.597)
ob_metarig.lineart.crease_threshold = 0.0

# ---- collection membership
col_collection.objects.link(ob_camera)
col_collection.objects.link(ob_frontview)
col_collection.objects.link(ob_sideview)
col_collection.objects.link(ob_cube)
col_collection.objects.link(ob_metarig)

# ---- scene / render settings (as saved in the file)
scene.camera = ob_camera
scene.frame_start = 35; scene.frame_end = 125; scene.frame_set(35)
scene.render.engine = 'BLENDER_EEVEE_NEXT'
scene.cycles.use_denoising = False
scene.cycles.samples = 128
scene.cycles.sampling_pattern = 'TABULATED_SOBOL'
scene.cycles.use_adaptive_sampling = False
scene.cycles.use_light_tree = False
scene.view_settings.view_transform = 'Filmic'
bpy.context.view_layer.update()

# ---- added for rendering (the .blend has no usable light): sun
light_auto_sun = bpy.data.lights.new('AutoSun', 'SUN')
light_auto_sun.energy = 3.0
light_auto_sun.angle = 0.0523599
ob_auto_sun = bpy.data.objects.new('AutoSun', light_auto_sun)
scene.collection.objects.link(ob_auto_sun)
ob_auto_sun.rotation_euler = (0.872665, 0.174533, 0.523599)
bpy.context.view_layer.update()
